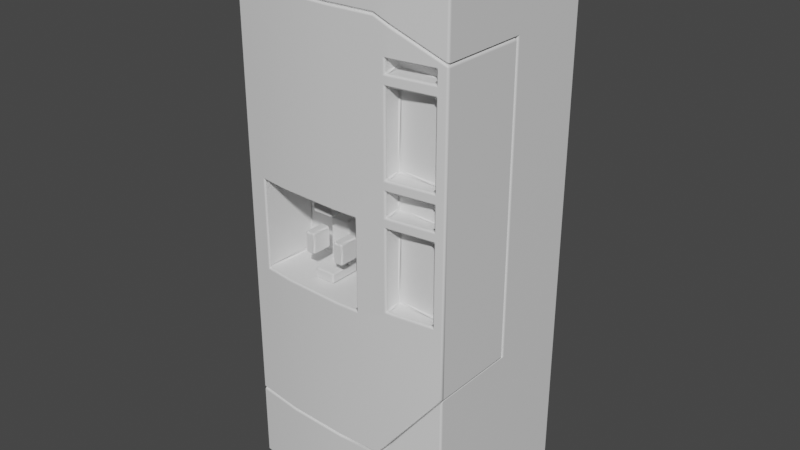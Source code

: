 # Source: DrinkMachine.blend  (saved by Blender 3.6.11; exported with 4.5.12 LTS)
import bpy
from mathutils import Matrix  # noqa: F401  (used for matrix-valued properties, if any)

bpy.ops.wm.read_factory_settings(use_empty=True)
scene = bpy.context.scene
scene.name = 'Scene'

# ---- collections
col_collection = bpy.data.collections.new('Collection'); scene.collection.children.link(col_collection)
col_collection_2 = bpy.data.collections.new('Collection 2'); scene.collection.children.link(col_collection_2)
col_original = bpy.data.collections.new('Original'); scene.collection.children.link(col_original)

# ---- materials (node trees are filled in below, after node groups)
mat_material = bpy.data.materials.new('Material')
mat_material.alpha_threshold = 0.0
mat_material.use_transparent_shadow = False
mat_material.roughness = 0.5
mat_material.line_color = (0.0, 0.0, 0.0, 1.0)
mat_emm = bpy.data.materials.new('Emm')
mat_emm.use_transparent_shadow = False

# ---- material node trees
mat_material.use_nodes = True; mat_material.node_tree.nodes.clear()
_N = mat_material.node_tree.nodes; _L = mat_material.node_tree.links
n0 = _N.new('ShaderNodeOutputMaterial'); n0.name = 'Material Output'; n0.location = (300, 300)
n1 = _N.new('ShaderNodeBsdfPrincipled'); n1.name = 'Principled BSDF'; n1.location = (10, 300)
n1.distribution = 'GGX'
n1.subsurface_method = 'RANDOM_WALK_SKIN'
n1.inputs[3].default_value = 1.45
n1.inputs[27].default_value = (0.0, 0.0, 0.0, 1.0)
n1.inputs[28].default_value = 1.0
_L.new(n1.outputs[0], n0.inputs[0])
n0.is_active_output = True
mat_emm.use_nodes = True; mat_emm.node_tree.nodes.clear()
_N = mat_emm.node_tree.nodes; _L = mat_emm.node_tree.links
n0 = _N.new('ShaderNodeBsdfPrincipled'); n0.name = 'Principled BSDF'; n0.location = (10, 300)
n0.distribution = 'GGX'
n0.subsurface_method = 'RANDOM_WALK_SKIN'
n0.inputs[3].default_value = 1.45
n0.inputs[27].default_value = (0.0, 0.0, 0.0, 1.0)
n0.inputs[28].default_value = 1.0
n1 = _N.new('ShaderNodeOutputMaterial'); n1.name = 'Material Output'; n1.location = (300, 300)
_L.new(n0.outputs[0], n1.inputs[0])
n1.is_active_output = True

# ---- world
world_world = bpy.data.worlds.new('World'); scene.world = world_world
world_world.use_nodes = True; world_world.node_tree.nodes.clear()
_N = world_world.node_tree.nodes; _L = world_world.node_tree.links
n0 = _N.new('ShaderNodeOutputWorld'); n0.name = 'World Output'; n0.location = (300, 300)
n1 = _N.new('ShaderNodeBackground'); n1.name = 'Background'; n1.location = (10, 300)
n1.inputs[0].default_value = (0.05088, 0.05088, 0.05088, 1.0)
_L.new(n1.outputs[0], n0.inputs[0])
n0.is_active_output = True
world_world.color = (0.05088, 0.05088, 0.05088)
world_world.use_sun_shadow = False
world_world.sun_shadow_jitter_overblur = 0.0

# ---- meshes
me_plane_066 = bpy.data.meshes.new('Plane.066')
me_plane_066.from_pydata([(-0.5, 0.8, 0.0), (0.5, 0.8, 0.0), (-0.5, -1.192e-07, 0.0), (-0.5, 0.8, 2.4), (0.2, 0.4, 0.35), (0.2, 0.4, 2.2), (0.5, 0.8, 2.4), (0.5, -2.98e-07, 2.4), (-0.5, -1.192e-07, 2.4), (0.2706, -0.03066, 2.4), (3.874e-07, -0.04142, 2.4), (-0.2706, -0.03066, 2.4), (0.5, -2.98e-07, 0.0), (-0.2706, -0.03066, 0.0), (3.874e-07, -0.04142, 0.0), (0.2706, -0.03066, 0.0), (0.5, 0.4, 2.071), (0.5, 0.4, 0.7357), (0.5, -2.98e-07, 0.7357), (0.5, -2.98e-07, 2.071), (-0.5, 0.4, 2.2), (-0.5, -1.192e-07, 0.35), (-0.5, -1.192e-07, 2.2), (-0.5, 0.4, 0.35), (0.2706, -0.03066, 0.4408), (0.2706, -0.03066, 2.17), (0.2, -0.03347, 2.2), (3.874e-07, -0.04142, 2.2), (3.874e-07, -0.04142, 0.35), (0.2, -0.03347, 0.35), (-0.2706, -0.03066, 2.2), (-0.2706, -0.03066, 0.35), (0.25, 0.05, 2.0), (-0.4, 0.25, 1.0), (0.25, 0.05, 2.05), (0.2, 0.4, 0.35), (-0.4, 0.25, 1.4), (0.2, 0.4, 2.2), (0.45, 0.05, 2.0), (0.45, 0.05, 2.05), (0.25, 0.05, 1.95), (0.1, 0.25, 1.0), (0.45, 0.05, 1.95), (0.1, 0.25, 1.4), (0.25, 0.05, 1.6), (0.45, 0.05, 1.6), (0.25, 0.05, 1.55), (0.1, -0.03744, 1.0), (0.45, 0.05, 1.55), (0.1, -0.03744, 1.4), (3.874e-07, -0.04142, 1.0), (3.874e-07, -0.04142, 1.4), (0.25, 0.05, 1.45), (-0.2706, -0.03066, 1.0), (-0.2706, -0.03066, 1.4), (0.45, 0.05, 1.45), (-0.4, -0.01336, 1.0), (-0.4, -0.01336, 1.4), (0.25, 0.05, 1.4), (0.45, 0.05, 1.4), (0.25, 0.05, 1.05), (0.45, 0.05, 1.05), (0.35, 0.05, 2.025), (0.35, 0.05, 1.775), (0.35, 0.05, 1.5), (0.35, 0.05, 1.225), (0.2706, -0.03066, 1.05), (0.2706, -0.03066, 1.4), (0.2706, -0.03066, 1.45), (0.2706, -0.03066, 1.55), (0.2706, -0.03066, 1.6), (0.2706, -0.03066, 1.95), (0.45, -0.006682, 2.0), (0.45, -0.006682, 2.05), (0.45, -0.006682, 1.95), (0.2706, -0.03066, 2.0), (0.2706, -0.03066, 2.05), (0.45, -0.006682, 1.05), (0.45, -0.006682, 1.6), (0.45, -0.006682, 1.45), (0.45, -0.006682, 1.4), (0.45, -0.006682, 1.55), (0.25, -0.03148, 1.05), (0.25, -0.03148, 1.4), (0.25, -0.03148, 1.45), (0.25, -0.03148, 1.55), (0.25, -0.03148, 1.6), (0.25, -0.03148, 1.95), (0.25, -0.03148, 2.0), (0.25, -0.03148, 2.05), (0.5, 0.4, 2.071), (0.5, 0.4, 0.7357), (0.5, -2.98e-07, 0.7357), (0.5, -2.98e-07, 2.071), (-0.5, 0.4, 2.2), (-0.5, -1.192e-07, 0.35), (-0.5, -1.192e-07, 2.2), (-0.5, 0.4, 0.35), (0.2706, -0.03066, 0.4408), (0.2706, -0.03066, 2.17), (0.2, -0.03347, 2.2), (3.874e-07, -0.04142, 2.2), (3.874e-07, -0.04142, 0.35), (0.2, -0.03347, 0.35), (-0.2706, -0.03066, 2.2), (-0.2706, -0.03066, 0.35), (-0.2, 0.15, 1.05), (-0.1, 0.15, 1.05), (-0.2, 0.15, 1.25), (-0.1, 0.15, 1.25), (-0.2, 0.05, 1.05), (-0.1, 0.05, 1.05), (-0.2, 0.15, 1.1), (-0.2, 0.15, 1.2), (-0.2, 0.05, 1.1), (-0.2, 0.05, 1.2), (-0.1, 0.15, 1.1), (-0.1, 0.15, 1.2), (-0.1, 0.05, 1.1), (-0.1, 0.05, 1.2), (-0.2, 0.25, 1.4), (-0.1, 0.25, 1.4), (-0.2, 0.05, 1.4), (-0.1, 0.05, 1.4), (-0.2, 0.05, 1.3), (-0.1, 0.05, 1.3), (-0.2, 0.2, 1.0), (-0.1, 0.2, 1.0), (-0.2, 0.2, 1.25), (-0.1, 0.2, 1.25), (-0.2, 0.05, 1.0), (-0.1, 0.05, 1.0), (-0.25, 0.15, 1.1), (-0.25, 0.15, 1.2), (-0.25, 0.05, 1.1), (-0.25, 0.05, 1.2), (-0.05, 0.15, 1.1), (-0.05, 0.15, 1.2), (-0.05, 0.05, 1.1), (-0.05, 0.05, 1.2), (-0.2, 0.25, 1.35), (-0.1, 0.25, 1.35), (-0.2, 0.1, 1.35), (-0.1, 0.1, 1.35), (-0.2, 0.1, 1.3), (-0.1, 0.1, 1.3)], [], [(18, 12, 1, 6, 7, 19, 16, 17), (10, 9, 7, 6, 3, 8, 11), (8, 3, 0, 2, 21, 23, 20, 22), (0, 3, 6, 1), (15, 14, 13, 2, 0, 1, 12), (24, 15, 12, 18), (19, 7, 9, 25), (25, 9, 10, 27, 26), (28, 14, 15, 24, 29), (27, 10, 11, 30), (31, 13, 14, 28), (30, 11, 8, 22), (21, 2, 13, 31), (4, 5, 20, 23), (29, 4, 23, 21, 31, 28), (22, 20, 5, 26, 27, 30), (18, 17, 4, 29, 24), (26, 5, 16, 19, 25), (16, 5, 4, 17), (91, 90, 93, 92), (95, 96, 94, 97), (99, 76, 73, 72, 75, 71, 74, 78, 70, 69, 81, 79, 68, 67, 80, 77, 66, 98, 92, 93), (101, 51, 49, 47, 50, 102, 103, 98, 66, 82, 83, 67, 68, 84, 85, 69, 70, 86, 87, 71, 75, 88, 89, 76, 99, 100), (104, 54, 51, 101), (102, 50, 53, 105), (105, 53, 56, 57, 54, 104, 96, 95), (56, 33, 36, 57), (33, 41, 43, 36), (43, 41, 47, 49), (53, 50, 47, 41, 33, 56), (54, 57, 36, 43, 49, 51), (32, 34, 89, 88), (40, 63, 42), (39, 38, 72, 73), (75, 72, 38, 32, 88), (34, 39, 73, 76, 89), (87, 40, 42, 74, 71), (70, 78, 45, 44, 86), (74, 42, 45, 78), (86, 44, 40, 87), (46, 64, 48), (85, 46, 48, 81, 69), (68, 79, 55, 52, 84), (58, 65, 59), (81, 48, 55, 79), (84, 52, 46, 85), (83, 58, 59, 80, 67), (66, 77, 61, 60, 82), (80, 59, 61, 77), (82, 60, 58, 83), (34, 32, 62), (34, 62, 39), (62, 38, 39), (38, 62, 32), (42, 63, 45), (45, 63, 44), (44, 63, 40), (48, 64, 55), (55, 64, 52), (52, 64, 46), (59, 65, 61), (61, 65, 60), (60, 65, 58), (94, 37, 35, 97), (97, 35, 103, 102, 105, 95), (100, 37, 94, 96, 104, 101), (103, 35, 91, 92, 98), (93, 90, 37, 100, 99), (35, 37, 90, 91), (107, 106, 110, 111), (109, 108, 106, 107), (113, 115, 114, 112), (117, 116, 118, 119), (121, 120, 122, 123), (123, 122, 124, 125), (127, 131, 130, 126), (129, 127, 126, 128), (133, 132, 134, 135), (137, 139, 138, 136), (141, 143, 142, 140), (143, 145, 144, 142), (108, 109, 129, 128), (106, 108, 128, 126), (109, 107, 127, 129), (111, 110, 130, 131), (107, 111, 131, 127), (110, 106, 126, 130), (113, 112, 132, 133), (114, 115, 135, 134), (115, 113, 133, 135), (112, 114, 134, 132), (116, 117, 137, 136), (119, 118, 138, 139), (117, 119, 139, 137), (118, 116, 136, 138), (120, 121, 141, 140), (121, 123, 143, 141), (122, 120, 140, 142), (125, 124, 144, 145), (123, 125, 145, 143), (124, 122, 142, 144)])
me_plane_066.polygons.foreach_set('use_smooth', [1, 1, 1, 1, 1, 1, 1, 1, 1, 1, 1, 1, 1, 0, 0, 0, 0, 0, 0, 1, 1, 1, 1, 1, 1, 1, 0, 0, 0, 0, 0, 0, 0, 0, 0, 0, 0, 0, 0, 0, 0, 0, 0, 0, 0, 0, 0, 0, 0, 0, 0, 0, 0, 0, 0, 0, 0, 0, 0, 0, 0, 0, 0, 0, 0, 0, 0, 0, 0, 1, 1, 0, 0, 0, 0, 1, 1, 0, 0, 0, 0, 1, 1, 1, 1, 1, 1, 0, 0, 0, 0, 0, 0, 0, 0, 0, 0, 0, 0, 0, 0])
me_plane_066.polygons.foreach_set('material_index', [0, 0, 0, 0, 0, 0, 0, 0, 0, 0, 0, 0, 0, 0, 0, 0, 0, 0, 0, 0, 0, 0, 0, 0, 0, 0, 0, 0, 0, 0, 0, 0, 1, 0, 0, 0, 0, 0, 0, 0, 1, 0, 0, 1, 0, 0, 0, 0, 0, 0, 1, 1, 1, 1, 1, 1, 1, 1, 1, 1, 1, 1, 1, 0, 0, 0, 0, 0, 0, 0, 0, 0, 0, 0, 0, 0, 0, 0, 0, 0, 0, 0, 0, 0, 0, 0, 0, 0, 0, 0, 0, 0, 0, 0, 0, 0, 0, 0, 0, 0, 0])
_uv = me_plane_066.uv_layers.new(name='UVMap')
_uv.uv.foreach_set('vector', [0.399, 0.1383, 0.399, 0.199, 0.001001, 0.199, 0.001001, 0.001001, 0.399, 0.001001, 0.399, 0.02811, 0.2, 0.02811, 0.2, 0.1383, 0.701, 0.3, 0.7035, 0.2464, 0.7107, 0.201, 0.899, 0.201, 0.899, 0.399, 0.7107, 0.399, 0.7035, 0.3536, 0.599, 0.399, 0.401, 0.399, 0.401, 0.001001, 0.599, 0.001001, 0.599, 0.05904, 0.5, 0.05904, 0.5, 0.3658, 0.599, 0.3658, 0.001001, 0.799, 0.399, 0.799, 0.399, 0.601, 0.001001, 0.601, 0.7035, 0.1536, 0.701, 0.1, 0.7035, 0.04642, 0.7107, 0.001001, 0.899, 0.001001, 0.899, 0.199, 0.7107, 0.199, 0.499, 0.899, 0.499, 0.701, 0.401, 0.701, 0.401, 0.899, 0.999, 0.951, 0.951, 0.951, 0.951, 0.999, 0.999, 0.999, 0.901, 0.951, 0.949, 0.951, 0.949, 0.999, 0.9073, 0.999, 0.9073, 0.9635, 0.199, 0.9609, 0.199, 0.999, 0.101, 0.999, 0.101, 0.951, 0.1266, 0.9609, 0.999, 0.901, 0.951, 0.901, 0.951, 0.949, 0.999, 0.949, 0.999, 0.299, 0.999, 0.201, 0.951, 0.201, 0.951, 0.299, 0.949, 0.901, 0.901, 0.901, 0.901, 0.949, 0.949, 0.949, 0.201, 0.999, 0.299, 0.999, 0.299, 0.951, 0.201, 0.951, 0.399, 0.599, 0.399, 0.201, 0.201, 0.201, 0.201, 0.599, 0.199, 0.8028, 0.199, 0.899, 0.001001, 0.899, 0.001001, 0.8102, 0.06589, 0.8034, 0.1424, 0.801, 0.8602, 0.401, 0.949, 0.401, 0.949, 0.599, 0.8528, 0.599, 0.851, 0.5424, 0.8534, 0.4659, 0.301, 0.8914, 0.301, 0.801, 0.399, 0.801, 0.399, 0.899, 0.3759, 0.8984, 0.201, 0.801, 0.299, 0.801, 0.299, 0.899, 0.2086, 0.899, 0.2016, 0.8241, 0.799, 0.599, 0.799, 0.501, 0.401, 0.501, 0.401, 0.599, 0.699, 0.399, 0.699, 0.001001, 0.601, 0.001001, 0.601, 0.399, 0.401, 0.499, 0.799, 0.499, 0.799, 0.401, 0.401, 0.401, 0.901, 0.399, 0.901, 0.3714, 0.9385, 0.3714, 0.9385, 0.3599, 0.901, 0.3599, 0.901, 0.3484, 0.9385, 0.3484, 0.9385, 0.2678, 0.901, 0.2678, 0.901, 0.2563, 0.9385, 0.2563, 0.9385, 0.2333, 0.901, 0.2333, 0.901, 0.2218, 0.9385, 0.2218, 0.9385, 0.1412, 0.901, 0.1412, 0.901, 0.001001, 0.949, 0.0689, 0.949, 0.3764, 0.399, 0.901, 0.399, 0.9218, 0.2519, 0.9218, 0.2519, 0.9321, 0.399, 0.9321, 0.399, 0.949, 0.1048, 0.949, 0.001001, 0.9466, 0.001001, 0.9308, 0.0313, 0.9308, 0.0313, 0.9218, 0.001001, 0.9218, 0.001001, 0.9205, 0.0313, 0.9205, 0.0313, 0.9179, 0.001001, 0.9179, 0.001001, 0.9166, 0.0313, 0.9166, 0.0313, 0.9075, 0.001002, 0.9075, 0.001002, 0.9062, 0.0313, 0.9062, 0.0313, 0.9049, 0.001002, 0.9049, 0.001002, 0.9018, 0.1048, 0.901, 0.999, 0.199, 0.999, 0.001001, 0.951, 0.001001, 0.951, 0.199, 0.601, 0.849, 0.799, 0.849, 0.799, 0.801, 0.601, 0.801, 0.801, 0.799, 0.801, 0.6592, 0.8281, 0.6592, 0.8281, 0.5731, 0.801, 0.5731, 0.801, 0.401, 0.849, 0.401, 0.849, 0.799, 0.099, 0.999, 0.099, 0.951, 0.001001, 0.951, 0.001001, 0.999, 0.949, 0.601, 0.851, 0.601, 0.851, 0.699, 0.949, 0.699, 0.999, 0.399, 0.999, 0.301, 0.951, 0.301, 0.951, 0.399, 0.8764, 0.7046, 0.9294, 0.701, 0.949, 0.7023, 0.949, 0.799, 0.851, 0.799, 0.851, 0.7104, 0.7736, 0.8546, 0.799, 0.8604, 0.799, 0.949, 0.701, 0.949, 0.701, 0.8523, 0.7206, 0.851, 0.974, 0.701, 0.951, 0.701, 0.951, 0.724, 0.974, 0.724, 0.902, 0.899, 0.949, 0.852, 0.949, 0.899, 0.974, 0.651, 0.951, 0.651, 0.951, 0.674, 0.974, 0.674, 0.6441, 0.9988, 0.601, 0.992, 0.601, 0.976, 0.649, 0.976, 0.649, 0.999, 0.849, 0.849, 0.826, 0.849, 0.826, 0.8156, 0.8466, 0.8015, 0.849, 0.801, 0.824, 0.801, 0.824, 0.849, 0.801, 0.849, 0.801, 0.8156, 0.8216, 0.8015, 0.8966, 0.8485, 0.876, 0.8344, 0.876, 0.801, 0.899, 0.801, 0.899, 0.849, 0.974, 0.401, 0.951, 0.401, 0.951, 0.499, 0.974, 0.499, 0.699, 0.974, 0.699, 0.951, 0.601, 0.951, 0.601, 0.974, 0.952, 0.549, 0.974, 0.549, 0.974, 0.527, 0.874, 0.801, 0.874, 0.849, 0.851, 0.849, 0.851, 0.8156, 0.8716, 0.8015, 0.8466, 0.8985, 0.826, 0.8844, 0.826, 0.851, 0.849, 0.851, 0.849, 0.899, 0.902, 0.849, 0.949, 0.802, 0.949, 0.849, 0.974, 0.676, 0.951, 0.676, 0.951, 0.699, 0.974, 0.699, 0.649, 0.876, 0.626, 0.876, 0.626, 0.899, 0.649, 0.899, 0.801, 0.851, 0.824, 0.851, 0.824, 0.899, 0.808, 0.899, 0.8012, 0.8559, 0.8966, 0.8985, 0.876, 0.8844, 0.876, 0.851, 0.899, 0.851, 0.899, 0.899, 0.974, 0.551, 0.951, 0.551, 0.951, 0.649, 0.974, 0.649, 0.799, 0.974, 0.799, 0.951, 0.701, 0.951, 0.701, 0.974, 0.952, 0.524, 0.974, 0.524, 0.974, 0.502, 0.977, 0.524, 0.999, 0.524, 0.999, 0.502, 0.951, 0.523, 0.951, 0.501, 0.973, 0.501, 0.998, 0.501, 0.976, 0.501, 0.976, 0.523, 0.952, 0.899, 0.999, 0.899, 0.999, 0.852, 0.948, 0.801, 0.901, 0.848, 0.901, 0.801, 0.952, 0.849, 0.999, 0.849, 0.999, 0.802, 0.999, 0.549, 0.999, 0.527, 0.977, 0.549, 0.973, 0.526, 0.951, 0.526, 0.951, 0.548, 0.976, 0.526, 0.976, 0.548, 0.998, 0.526, 0.998, 0.801, 0.951, 0.801, 0.951, 0.848, 0.948, 0.851, 0.901, 0.898, 0.901, 0.851, 0.998, 0.851, 0.951, 0.851, 0.951, 0.898, 0.199, 0.201, 0.001001, 0.201, 0.001001, 0.599, 0.199, 0.599, 0.799, 0.701, 0.799, 0.799, 0.6046, 0.799, 0.601, 0.771, 0.6058, 0.7331, 0.6196, 0.701, 0.599, 0.7046, 0.599, 0.899, 0.501, 0.899, 0.501, 0.7196, 0.5331, 0.7058, 0.571, 0.701, 0.899, 0.901, 0.899, 0.999, 0.801, 0.999, 0.801, 0.9086, 0.8759, 0.9016, 0.501, 0.9914, 0.501, 0.901, 0.599, 0.901, 0.599, 0.999, 0.5759, 0.9984, 0.401, 0.699, 0.799, 0.699, 0.799, 0.601, 0.401, 0.601, 0.624, 0.876, 0.601, 0.876, 0.601, 0.899, 0.624, 0.899, 0.874, 0.851, 0.851, 0.851, 0.851, 0.899, 0.874, 0.899, 0.649, 0.851, 0.626, 0.851, 0.626, 0.874, 0.649, 0.874, 0.624, 0.851, 0.601, 0.851, 0.601, 0.874, 0.624, 0.874, 0.449, 0.901, 0.426, 0.901, 0.426, 0.949, 0.449, 0.949, 0.699, 0.876, 0.676, 0.876, 0.676, 0.899, 0.699, 0.899, 0.424, 0.949, 0.424, 0.901, 0.401, 0.901, 0.401, 0.949, 0.499, 0.949, 0.499, 0.901, 0.476, 0.901, 0.476, 0.949, 0.674, 0.876, 0.651, 0.876, 0.651, 0.899, 0.674, 0.899, 0.699, 0.851, 0.676, 0.851, 0.676, 0.874, 0.699, 0.874, 0.474, 0.949, 0.474, 0.901, 0.451, 0.901, 0.451, 0.949, 0.674, 0.851, 0.651, 0.851, 0.651, 0.874, 0.674, 0.874, 0.649, 0.926, 0.626, 0.926, 0.626, 0.949, 0.649, 0.949, 0.449, 0.999, 0.449, 0.951, 0.426, 0.951, 0.426, 0.999, 0.424, 0.999, 0.424, 0.951, 0.401, 0.951, 0.401, 0.999, 0.624, 0.926, 0.601, 0.926, 0.601, 0.949, 0.624, 0.949, 0.649, 0.901, 0.626, 0.901, 0.626, 0.924, 0.649, 0.924, 0.624, 0.901, 0.601, 0.901, 0.601, 0.924, 0.624, 0.924, 0.699, 0.926, 0.676, 0.926, 0.676, 0.949, 0.699, 0.949, 0.674, 0.926, 0.651, 0.926, 0.651, 0.949, 0.674, 0.949, 0.699, 0.901, 0.676, 0.901, 0.676, 0.924, 0.699, 0.924, 0.674, 0.901, 0.651, 0.901, 0.651, 0.924, 0.674, 0.924, 0.349, 0.976, 0.326, 0.976, 0.326, 0.999, 0.349, 0.999, 0.324, 0.976, 0.301, 0.976, 0.301, 0.999, 0.324, 0.999, 0.349, 0.951, 0.326, 0.951, 0.326, 0.974, 0.349, 0.974, 0.324, 0.951, 0.301, 0.951, 0.301, 0.974, 0.324, 0.974, 0.399, 0.976, 0.376, 0.976, 0.376, 0.999, 0.399, 0.999, 0.499, 0.999, 0.499, 0.951, 0.476, 0.951, 0.476, 0.999, 0.474, 0.999, 0.474, 0.951, 0.451, 0.951, 0.451, 0.999, 0.374, 0.976, 0.351, 0.976, 0.351, 0.999, 0.374, 0.999, 0.399, 0.951, 0.376, 0.951, 0.376, 0.974, 0.399, 0.974, 0.374, 0.951, 0.351, 0.951, 0.351, 0.974, 0.374, 0.974])
_uv.active_render = True
_uv = me_plane_066.uv_layers.new(name='UVMap.001')
_uv.uv.foreach_set('vector', [0.399, 0.1383, 0.399, 0.199, 0.001001, 0.199, 0.001001, 0.001001, 0.399, 0.001001, 0.399, 0.02811, 0.2, 0.02811, 0.2, 0.1383, 0.701, 0.3, 0.7035, 0.2464, 0.7107, 0.201, 0.899, 0.201, 0.899, 0.399, 0.7107, 0.399, 0.7035, 0.3536, 0.599, 0.399, 0.401, 0.399, 0.401, 0.001001, 0.599, 0.001001, 0.599, 0.05904, 0.5, 0.05904, 0.5, 0.3658, 0.599, 0.3658, 0.001001, 0.799, 0.399, 0.799, 0.399, 0.601, 0.001001, 0.601, 0.7035, 0.1536, 0.701, 0.1, 0.7035, 0.04642, 0.7107, 0.001001, 0.899, 0.001001, 0.899, 0.199, 0.7107, 0.199, 0.499, 0.899, 0.499, 0.701, 0.401, 0.701, 0.401, 0.899, 0.999, 0.951, 0.951, 0.951, 0.951, 0.999, 0.999, 0.999, 0.901, 0.951, 0.949, 0.951, 0.949, 0.999, 0.9073, 0.999, 0.9073, 0.9635, 0.199, 0.9609, 0.199, 0.999, 0.101, 0.999, 0.101, 0.951, 0.1266, 0.9609, 0.999, 0.901, 0.951, 0.901, 0.951, 0.949, 0.999, 0.949, 0.999, 0.299, 0.999, 0.201, 0.951, 0.201, 0.951, 0.299, 0.949, 0.901, 0.901, 0.901, 0.901, 0.949, 0.949, 0.949, 0.201, 0.999, 0.299, 0.999, 0.299, 0.951, 0.201, 0.951, 0.399, 0.599, 0.399, 0.201, 0.201, 0.201, 0.201, 0.599, 0.199, 0.8028, 0.199, 0.899, 0.001001, 0.899, 0.001001, 0.8102, 0.06589, 0.8034, 0.1424, 0.801, 0.8602, 0.401, 0.949, 0.401, 0.949, 0.599, 0.8528, 0.599, 0.851, 0.5424, 0.8534, 0.4659, 0.301, 0.8914, 0.301, 0.801, 0.399, 0.801, 0.399, 0.899, 0.3759, 0.8984, 0.201, 0.801, 0.299, 0.801, 0.299, 0.899, 0.2086, 0.899, 0.2016, 0.8241, 0.799, 0.599, 0.799, 0.501, 0.401, 0.501, 0.401, 0.599, 0.699, 0.399, 0.699, 0.001001, 0.601, 0.001001, 0.601, 0.399, 0.401, 0.499, 0.799, 0.499, 0.799, 0.401, 0.401, 0.401, 0.901, 0.399, 0.901, 0.3714, 0.9385, 0.3714, 0.9385, 0.3599, 0.901, 0.3599, 0.901, 0.3484, 0.9385, 0.3484, 0.9385, 0.2678, 0.901, 0.2678, 0.901, 0.2563, 0.9385, 0.2563, 0.9385, 0.2333, 0.901, 0.2333, 0.901, 0.2218, 0.9385, 0.2218, 0.9385, 0.1412, 0.901, 0.1412, 0.901, 0.001001, 0.949, 0.0689, 0.949, 0.3764, 0.399, 0.901, 0.399, 0.9218, 0.2519, 0.9218, 0.2519, 0.9321, 0.399, 0.9321, 0.399, 0.949, 0.1048, 0.949, 0.001001, 0.9466, 0.001001, 0.9308, 0.0313, 0.9308, 0.0313, 0.9218, 0.001001, 0.9218, 0.001001, 0.9205, 0.0313, 0.9205, 0.0313, 0.9179, 0.001001, 0.9179, 0.001001, 0.9166, 0.0313, 0.9166, 0.0313, 0.9075, 0.001002, 0.9075, 0.001002, 0.9062, 0.0313, 0.9062, 0.0313, 0.9049, 0.001002, 0.9049, 0.001002, 0.9018, 0.1048, 0.901, 0.999, 0.199, 0.999, 0.001001, 0.951, 0.001001, 0.951, 0.199, 0.601, 0.849, 0.799, 0.849, 0.799, 0.801, 0.601, 0.801, 0.801, 0.799, 0.801, 0.6592, 0.8281, 0.6592, 0.8281, 0.5731, 0.801, 0.5731, 0.801, 0.401, 0.849, 0.401, 0.849, 0.799, 0.099, 0.999, 0.099, 0.951, 0.001001, 0.951, 0.001001, 0.999, 0.949, 0.601, 0.851, 0.601, 0.851, 0.699, 0.949, 0.699, 0.999, 0.399, 0.999, 0.301, 0.951, 0.301, 0.951, 0.399, 0.8764, 0.7046, 0.9294, 0.701, 0.949, 0.7023, 0.949, 0.799, 0.851, 0.799, 0.851, 0.7104, 0.7736, 0.8546, 0.799, 0.8604, 0.799, 0.949, 0.701, 0.949, 0.701, 0.8523, 0.7206, 0.851, 0.974, 0.701, 0.951, 0.701, 0.951, 0.724, 0.974, 0.724, 0.902, 0.899, 0.949, 0.852, 0.949, 0.899, 0.974, 0.651, 0.951, 0.651, 0.951, 0.674, 0.974, 0.674, 0.6441, 0.9988, 0.601, 0.992, 0.601, 0.976, 0.649, 0.976, 0.649, 0.999, 0.849, 0.849, 0.826, 0.849, 0.826, 0.8156, 0.8466, 0.8015, 0.849, 0.801, 0.824, 0.801, 0.824, 0.849, 0.801, 0.849, 0.801, 0.8156, 0.8216, 0.8015, 0.8966, 0.8485, 0.876, 0.8344, 0.876, 0.801, 0.899, 0.801, 0.899, 0.849, 0.974, 0.401, 0.951, 0.401, 0.951, 0.499, 0.974, 0.499, 0.699, 0.974, 0.699, 0.951, 0.601, 0.951, 0.601, 0.974, 0.952, 0.549, 0.974, 0.549, 0.974, 0.527, 0.874, 0.801, 0.874, 0.849, 0.851, 0.849, 0.851, 0.8156, 0.8716, 0.8015, 0.8466, 0.8985, 0.826, 0.8844, 0.826, 0.851, 0.849, 0.851, 0.849, 0.899, 0.902, 0.849, 0.949, 0.802, 0.949, 0.849, 0.974, 0.676, 0.951, 0.676, 0.951, 0.699, 0.974, 0.699, 0.649, 0.876, 0.626, 0.876, 0.626, 0.899, 0.649, 0.899, 0.801, 0.851, 0.824, 0.851, 0.824, 0.899, 0.808, 0.899, 0.8012, 0.8559, 0.8966, 0.8985, 0.876, 0.8844, 0.876, 0.851, 0.899, 0.851, 0.899, 0.899, 0.974, 0.551, 0.951, 0.551, 0.951, 0.649, 0.974, 0.649, 0.799, 0.974, 0.799, 0.951, 0.701, 0.951, 0.701, 0.974, 0.952, 0.524, 0.974, 0.524, 0.974, 0.502, 0.977, 0.524, 0.999, 0.524, 0.999, 0.502, 0.951, 0.523, 0.951, 0.501, 0.973, 0.501, 0.998, 0.501, 0.976, 0.501, 0.976, 0.523, 0.952, 0.899, 0.999, 0.899, 0.999, 0.852, 0.948, 0.801, 0.901, 0.848, 0.901, 0.801, 0.952, 0.849, 0.999, 0.849, 0.999, 0.802, 0.999, 0.549, 0.999, 0.527, 0.977, 0.549, 0.973, 0.526, 0.951, 0.526, 0.951, 0.548, 0.976, 0.526, 0.976, 0.548, 0.998, 0.526, 0.998, 0.801, 0.951, 0.801, 0.951, 0.848, 0.948, 0.851, 0.901, 0.898, 0.901, 0.851, 0.998, 0.851, 0.951, 0.851, 0.951, 0.898, 0.199, 0.201, 0.001001, 0.201, 0.001001, 0.599, 0.199, 0.599, 0.799, 0.701, 0.799, 0.799, 0.6046, 0.799, 0.601, 0.771, 0.6058, 0.7331, 0.6196, 0.701, 0.599, 0.7046, 0.599, 0.899, 0.501, 0.899, 0.501, 0.7196, 0.5331, 0.7058, 0.571, 0.701, 0.899, 0.901, 0.899, 0.999, 0.801, 0.999, 0.801, 0.9086, 0.8759, 0.9016, 0.501, 0.9914, 0.501, 0.901, 0.599, 0.901, 0.599, 0.999, 0.5759, 0.9984, 0.401, 0.699, 0.799, 0.699, 0.799, 0.601, 0.401, 0.601, 0.624, 0.876, 0.601, 0.876, 0.601, 0.899, 0.624, 0.899, 0.874, 0.851, 0.851, 0.851, 0.851, 0.899, 0.874, 0.899, 0.649, 0.851, 0.626, 0.851, 0.626, 0.874, 0.649, 0.874, 0.624, 0.851, 0.601, 0.851, 0.601, 0.874, 0.624, 0.874, 0.449, 0.901, 0.426, 0.901, 0.426, 0.949, 0.449, 0.949, 0.699, 0.876, 0.676, 0.876, 0.676, 0.899, 0.699, 0.899, 0.424, 0.949, 0.424, 0.901, 0.401, 0.901, 0.401, 0.949, 0.499, 0.949, 0.499, 0.901, 0.476, 0.901, 0.476, 0.949, 0.674, 0.876, 0.651, 0.876, 0.651, 0.899, 0.674, 0.899, 0.699, 0.851, 0.676, 0.851, 0.676, 0.874, 0.699, 0.874, 0.474, 0.949, 0.474, 0.901, 0.451, 0.901, 0.451, 0.949, 0.674, 0.851, 0.651, 0.851, 0.651, 0.874, 0.674, 0.874, 0.649, 0.926, 0.626, 0.926, 0.626, 0.949, 0.649, 0.949, 0.449, 0.999, 0.449, 0.951, 0.426, 0.951, 0.426, 0.999, 0.424, 0.999, 0.424, 0.951, 0.401, 0.951, 0.401, 0.999, 0.624, 0.926, 0.601, 0.926, 0.601, 0.949, 0.624, 0.949, 0.649, 0.901, 0.626, 0.901, 0.626, 0.924, 0.649, 0.924, 0.624, 0.901, 0.601, 0.901, 0.601, 0.924, 0.624, 0.924, 0.699, 0.926, 0.676, 0.926, 0.676, 0.949, 0.699, 0.949, 0.674, 0.926, 0.651, 0.926, 0.651, 0.949, 0.674, 0.949, 0.699, 0.901, 0.676, 0.901, 0.676, 0.924, 0.699, 0.924, 0.674, 0.901, 0.651, 0.901, 0.651, 0.924, 0.674, 0.924, 0.349, 0.976, 0.326, 0.976, 0.326, 0.999, 0.349, 0.999, 0.324, 0.976, 0.301, 0.976, 0.301, 0.999, 0.324, 0.999, 0.349, 0.951, 0.326, 0.951, 0.326, 0.974, 0.349, 0.974, 0.324, 0.951, 0.301, 0.951, 0.301, 0.974, 0.324, 0.974, 0.399, 0.976, 0.376, 0.976, 0.376, 0.999, 0.399, 0.999, 0.499, 0.999, 0.499, 0.951, 0.476, 0.951, 0.476, 0.999, 0.474, 0.999, 0.474, 0.951, 0.451, 0.951, 0.451, 0.999, 0.374, 0.976, 0.351, 0.976, 0.351, 0.999, 0.374, 0.999, 0.399, 0.951, 0.376, 0.951, 0.376, 0.974, 0.399, 0.974, 0.374, 0.951, 0.351, 0.951, 0.351, 0.974, 0.374, 0.974])
_ca = me_plane_066.color_attributes.new('Attribute', 'BYTE_COLOR', 'CORNER')
_ca.data.foreach_set('color', [0.05781, 0.05951, 0.1022, 1.0, 0.05781, 0.05951, 0.1022, 1.0, 0.05781, 0.05951, 0.1022, 1.0, 0.05781, 0.05951, 0.1022, 1.0, 0.05781, 0.05951, 0.1022, 1.0, 0.05781, 0.05951, 0.1022, 1.0, 0.05781, 0.05951, 0.1022, 1.0, 0.05781, 0.05951, 0.1022, 1.0, 0.05781, 0.05951, 0.1022, 1.0, 0.05781, 0.05951, 0.1022, 1.0, 0.05781, 0.05951, 0.1022, 1.0, 0.05781, 0.05951, 0.1022, 1.0, 0.05781, 0.05951, 0.1022, 1.0, 0.05781, 0.05951, 0.1022, 1.0, 0.05781, 0.05951, 0.1022, 1.0, 0.05781, 0.05951, 0.1022, 1.0, 0.05781, 0.05951, 0.1022, 1.0, 0.05781, 0.05951, 0.1022, 1.0, 0.05781, 0.05951, 0.1022, 1.0, 0.05781, 0.05951, 0.1022, 1.0, 0.05781, 0.05951, 0.1022, 1.0, 0.05781, 0.05951, 0.1022, 1.0, 0.05781, 0.05951, 0.1022, 1.0, 0.05781, 0.05951, 0.1022, 1.0, 0.05781, 0.05951, 0.1022, 1.0, 0.05781, 0.05951, 0.1022, 1.0, 0.05781, 0.05951, 0.1022, 1.0, 0.05781, 0.05951, 0.1022, 1.0, 0.05781, 0.05951, 0.1022, 1.0, 0.05781, 0.05951, 0.1022, 1.0, 0.05781, 0.05951, 0.1022, 1.0, 0.05781, 0.05951, 0.1022, 1.0, 0.05781, 0.05951, 0.1022, 1.0, 0.05781, 0.05951, 0.1022, 1.0, 0.05781, 0.05951, 0.1022, 1.0, 0.05781, 0.05951, 0.1022, 1.0, 0.05781, 0.05951, 0.1022, 1.0, 0.05781, 0.05951, 0.1022, 1.0, 0.05781, 0.05951, 0.1022, 1.0, 0.05781, 0.05951, 0.1022, 1.0, 0.05781, 0.05951, 0.1022, 1.0, 0.05781, 0.05951, 0.1022, 1.0, 0.05781, 0.05951, 0.1022, 1.0, 0.05781, 0.05951, 0.1022, 1.0, 0.05781, 0.05951, 0.1022, 1.0, 0.05781, 0.05951, 0.1022, 1.0, 0.05781, 0.05951, 0.1022, 1.0, 0.05781, 0.05951, 0.1022, 1.0, 0.05781, 0.05951, 0.1022, 1.0, 0.05781, 0.05951, 0.1022, 1.0, 0.05781, 0.05951, 0.1022, 1.0, 0.05781, 0.05951, 0.1022, 1.0, 0.05781, 0.05951, 0.1022, 1.0, 0.05781, 0.05951, 0.1022, 1.0, 0.05781, 0.05951, 0.1022, 1.0, 0.05781, 0.05951, 0.1022, 1.0, 0.05781, 0.05951, 0.1022, 1.0, 0.05781, 0.05951, 0.1022, 1.0, 0.05781, 0.05951, 0.1022, 1.0, 0.05781, 0.05951, 0.1022, 1.0, 0.05781, 0.05951, 0.1022, 1.0, 0.05781, 0.05951, 0.1022, 1.0, 0.05781, 0.05951, 0.1022, 1.0, 0.05781, 0.05951, 0.1022, 1.0, 0.05781, 0.05951, 0.1022, 1.0, 0.05781, 0.05951, 0.1022, 1.0, 0.05781, 0.05951, 0.1022, 1.0, 0.05781, 0.05951, 0.1022, 1.0, 0.02315, 0.02217, 0.02732, 1.0, 0.02315, 0.02217, 0.02732, 1.0, 0.02315, 0.02217, 0.02732, 1.0, 0.02315, 0.02217, 0.02732, 1.0, 0.02315, 0.02217, 0.02732, 1.0, 0.02315, 0.02217, 0.02732, 1.0, 0.02315, 0.02217, 0.02732, 1.0, 0.02315, 0.02217, 0.02732, 1.0, 0.02315, 0.02217, 0.02732, 1.0, 0.02315, 0.02217, 0.02732, 1.0, 0.02315, 0.02217, 0.02732, 1.0, 0.02315, 0.02217, 0.02732, 1.0, 0.02315, 0.02217, 0.02732, 1.0, 0.02315, 0.02217, 0.02732, 1.0, 0.02315, 0.02217, 0.02732, 1.0, 0.02315, 0.02217, 0.02732, 1.0, 0.02315, 0.02217, 0.02732, 1.0, 0.02315, 0.02217, 0.02732, 1.0, 0.02315, 0.02217, 0.02732, 1.0, 0.02315, 0.02217, 0.02732, 1.0, 0.02315, 0.02217, 0.02732, 1.0, 0.02315, 0.02217, 0.02732, 1.0, 0.02315, 0.02217, 0.02732, 1.0, 0.02315, 0.02217, 0.02732, 1.0, 0.02315, 0.02217, 0.02732, 1.0, 0.02315, 0.02217, 0.02732, 1.0, 0.02315, 0.02217, 0.02732, 1.0, 0.02315, 0.02217, 0.02732, 1.0, 0.02315, 0.02217, 0.02732, 1.0, 0.02315, 0.02217, 0.02732, 1.0, 0.02315, 0.02217, 0.02732, 1.0, 0.02315, 0.02217, 0.02732, 1.0, 0.02315, 0.02217, 0.02732, 1.0, 0.02315, 0.02217, 0.02732, 1.0, 0.02315, 0.02217, 0.02732, 1.0, 0.02315, 0.02217, 0.02732, 1.0, 0.02315, 0.02217, 0.02732, 1.0, 0.02315, 0.02217, 0.02732, 1.0, 0.02315, 0.02217, 0.02732, 1.0, 0.02315, 0.02217, 0.02732, 1.0, 0.02315, 0.02217, 0.02732, 1.0, 0.02315, 0.02217, 0.02732, 1.0, 0.02315, 0.02217, 0.02732, 1.0, 0.02315, 0.02217, 0.02732, 1.0, 0.02315, 0.02217, 0.02732, 1.0, 0.02315, 0.02217, 0.02732, 1.0, 0.02315, 0.02217, 0.02732, 1.0, 0.02315, 0.02217, 0.02732, 1.0, 0.02315, 0.02217, 0.02732, 1.0, 0.02315, 0.02217, 0.02732, 1.0, 0.02315, 0.02217, 0.02732, 1.0, 0.02315, 0.02217, 0.02732, 1.0, 0.02315, 0.02217, 0.02732, 1.0, 0.02315, 0.02217, 0.02732, 1.0, 0.02315, 0.02217, 0.02732, 1.0, 0.02315, 0.02217, 0.02732, 1.0, 0.02315, 0.02217, 0.02732, 1.0, 0.02315, 0.02217, 0.02732, 1.0, 0.02315, 0.02217, 0.02732, 1.0, 0.02315, 0.02217, 0.02732, 1.0, 0.02315, 0.02217, 0.02732, 1.0, 0.02315, 0.02217, 0.02732, 1.0, 0.02315, 0.02217, 0.02732, 1.0, 0.02315, 0.02217, 0.02732, 1.0, 0.02315, 0.02217, 0.02732, 1.0, 0.02315, 0.02217, 0.02732, 1.0, 0.02315, 0.02217, 0.02732, 1.0, 0.02315, 0.02217, 0.02732, 1.0, 0.02315, 0.02217, 0.02732, 1.0, 0.02315, 0.02217, 0.02732, 1.0, 0.02315, 0.02217, 0.02732, 1.0, 0.02315, 0.02217, 0.02732, 1.0, 0.02315, 0.02217, 0.02732, 1.0, 0.02315, 0.02217, 0.02732, 1.0, 0.02315, 0.02217, 0.02732, 1.0, 0.02315, 0.02217, 0.02732, 1.0, 0.02315, 0.02217, 0.02732, 1.0, 0.02315, 0.02217, 0.02732, 1.0, 0.02315, 0.02217, 0.02732, 1.0, 0.02315, 0.02217, 0.02732, 1.0, 0.02315, 0.02217, 0.02732, 1.0, 0.02315, 0.02217, 0.02732, 1.0, 0.02315, 0.02217, 0.02732, 1.0, 0.02315, 0.02217, 0.02732, 1.0, 0.02315, 0.02217, 0.02732, 1.0, 0.02315, 0.02217, 0.02732, 1.0, 0.02315, 0.02217, 0.02732, 1.0, 0.02315, 0.02217, 0.02732, 1.0, 0.02315, 0.02217, 0.02732, 1.0, 0.02315, 0.02217, 0.02732, 1.0, 0.02315, 0.02217, 0.02732, 1.0, 0.02315, 0.02217, 0.02732, 1.0, 0.02315, 0.02217, 0.02732, 1.0, 0.02315, 0.02217, 0.02732, 1.0, 0.02315, 0.02217, 0.02732, 1.0, 0.02315, 0.02217, 0.02732, 1.0, 0.02315, 0.02217, 0.02732, 1.0, 0.02315, 0.02217, 0.02732, 1.0, 0.02315, 0.02217, 0.02732, 1.0, 0.02315, 0.02217, 0.02732, 1.0, 1.0, 1.0, 1.0, 1.0, 1.0, 1.0, 1.0, 1.0, 1.0, 1.0, 1.0, 1.0, 1.0, 1.0, 1.0, 1.0, 1.0, 1.0, 1.0, 1.0, 1.0, 1.0, 1.0, 1.0, 1.0, 1.0, 1.0, 1.0, 1.0, 1.0, 1.0, 1.0, 1.0, 1.0, 1.0, 1.0, 1.0, 1.0, 1.0, 1.0, 1.0, 1.0, 1.0, 1.0, 1.0, 1.0, 1.0, 1.0, 1.0, 1.0, 1.0, 1.0, 1.0, 1.0, 1.0, 1.0, 1.0, 1.0, 1.0, 1.0, 1.0, 1.0, 1.0, 1.0, 1.0, 1.0, 1.0, 1.0, 1.0, 1.0, 1.0, 1.0, 1.0, 1.0, 1.0, 1.0, 1.0, 1.0, 1.0, 1.0, 1.0, 1.0, 1.0, 1.0, 1.0, 1.0, 1.0, 1.0, 1.0, 1.0, 1.0, 1.0, 1.0, 1.0, 1.0, 1.0, 0.02315, 0.02217, 0.02732, 1.0, 0.02315, 0.02217, 0.02732, 1.0, 0.02315, 0.02217, 0.02732, 1.0, 0.02315, 0.02217, 0.02732, 1.0, 0.02029, 0.06848, 0.1022, 1.0, 0.04231, 0.1812, 0.2623, 1.0, 0.02029, 0.06848, 0.1022, 1.0, 0.02315, 0.02217, 0.02732, 1.0, 0.02315, 0.02217, 0.02732, 1.0, 0.02315, 0.02217, 0.02732, 1.0, 0.02315, 0.02217, 0.02732, 1.0, 0.02315, 0.02217, 0.02732, 1.0, 0.02315, 0.02217, 0.02732, 1.0, 0.02315, 0.02217, 0.02732, 1.0, 0.02315, 0.02217, 0.02732, 1.0, 0.02315, 0.02217, 0.02732, 1.0, 0.02315, 0.02217, 0.02732, 1.0, 0.02315, 0.02217, 0.02732, 1.0, 0.02315, 0.02217, 0.02732, 1.0, 0.02315, 0.02217, 0.02732, 1.0, 0.02315, 0.02217, 0.02732, 1.0, 0.02315, 0.02217, 0.02732, 1.0, 0.02315, 0.02217, 0.02732, 1.0, 0.02315, 0.02217, 0.02732, 1.0, 0.02315, 0.02217, 0.02732, 1.0, 0.02315, 0.02217, 0.02732, 1.0, 0.02315, 0.02217, 0.02732, 1.0, 0.02315, 0.02217, 0.02732, 1.0, 0.02315, 0.02217, 0.02732, 1.0, 0.02315, 0.02217, 0.02732, 1.0, 0.02315, 0.02217, 0.02732, 1.0, 0.02315, 0.02217, 0.02732, 1.0, 0.02315, 0.02217, 0.02732, 1.0, 0.02315, 0.02217, 0.02732, 1.0, 0.02315, 0.02217, 0.02732, 1.0, 0.02315, 0.02217, 0.02732, 1.0, 0.02315, 0.02217, 0.02732, 1.0, 0.02315, 0.02217, 0.02732, 1.0, 0.02315, 0.02217, 0.02732, 1.0, 0.02029, 0.06848, 0.1022, 1.0, 0.04231, 0.1812, 0.2623, 1.0, 0.02029, 0.06848, 0.1022, 1.0, 0.02315, 0.02217, 0.02732, 1.0, 0.02315, 0.02217, 0.02732, 1.0, 0.02315, 0.02217, 0.02732, 1.0, 0.02315, 0.02217, 0.02732, 1.0, 0.02315, 0.02217, 0.02732, 1.0, 0.02315, 0.02217, 0.02732, 1.0, 0.02315, 0.02217, 0.02732, 1.0, 0.02315, 0.02217, 0.02732, 1.0, 0.02315, 0.02217, 0.02732, 1.0, 0.02315, 0.02217, 0.02732, 1.0, 0.02029, 0.06848, 0.1022, 1.0, 0.04231, 0.1812, 0.2623, 1.0, 0.02029, 0.06848, 0.1022, 1.0, 0.02315, 0.02217, 0.02732, 1.0, 0.02315, 0.02217, 0.02732, 1.0, 0.02315, 0.02217, 0.02732, 1.0, 0.02315, 0.02217, 0.02732, 1.0, 0.02315, 0.02217, 0.02732, 1.0, 0.02315, 0.02217, 0.02732, 1.0, 0.02315, 0.02217, 0.02732, 1.0, 0.02315, 0.02217, 0.02732, 1.0, 0.02315, 0.02217, 0.02732, 1.0, 0.02315, 0.02217, 0.02732, 1.0, 0.02315, 0.02217, 0.02732, 1.0, 0.02315, 0.02217, 0.02732, 1.0, 0.02315, 0.02217, 0.02732, 1.0, 0.02315, 0.02217, 0.02732, 1.0, 0.02315, 0.02217, 0.02732, 1.0, 0.02315, 0.02217, 0.02732, 1.0, 0.02315, 0.02217, 0.02732, 1.0, 0.02315, 0.02217, 0.02732, 1.0, 0.02315, 0.02217, 0.02732, 1.0, 0.02315, 0.02217, 0.02732, 1.0, 0.02315, 0.02217, 0.02732, 1.0, 0.02315, 0.02217, 0.02732, 1.0, 0.02315, 0.02217, 0.02732, 1.0, 0.02315, 0.02217, 0.02732, 1.0, 0.02315, 0.02217, 0.02732, 1.0, 0.02315, 0.02217, 0.02732, 1.0, 0.02029, 0.06848, 0.1022, 1.0, 0.02029, 0.06848, 0.1022, 1.0, 0.04231, 0.1812, 0.2623, 1.0, 0.02029, 0.06848, 0.1022, 1.0, 0.04231, 0.1812, 0.2623, 1.0, 0.02029, 0.06848, 0.1022, 1.0, 0.04231, 0.1812, 0.2623, 1.0, 0.02029, 0.06848, 0.1022, 1.0, 0.02029, 0.06848, 0.1022, 1.0, 0.02029, 0.06848, 0.1022, 1.0, 0.04231, 0.1812, 0.2623, 1.0, 0.02029, 0.06848, 0.1022, 1.0, 0.02029, 0.06848, 0.1022, 1.0, 0.04231, 0.1812, 0.2623, 1.0, 0.02029, 0.06848, 0.1022, 1.0, 0.02029, 0.06848, 0.1022, 1.0, 0.04231, 0.1812, 0.2623, 1.0, 0.02029, 0.06848, 0.1022, 1.0, 0.02029, 0.06848, 0.1022, 1.0, 0.04231, 0.1812, 0.2623, 1.0, 0.02029, 0.06848, 0.1022, 1.0, 0.02029, 0.06848, 0.1022, 1.0, 0.04231, 0.1812, 0.2623, 1.0, 0.02029, 0.06848, 0.1022, 1.0, 0.02029, 0.06848, 0.1022, 1.0, 0.04231, 0.1812, 0.2623, 1.0, 0.02029, 0.06848, 0.1022, 1.0, 0.02029, 0.06848, 0.1022, 1.0, 0.04231, 0.1812, 0.2623, 1.0, 0.02029, 0.06848, 0.1022, 1.0, 0.02029, 0.06848, 0.1022, 1.0, 0.04231, 0.1812, 0.2623, 1.0, 0.02029, 0.06848, 0.1022, 1.0, 0.02029, 0.06848, 0.1022, 1.0, 0.04231, 0.1812, 0.2623, 1.0, 0.02029, 0.06848, 0.1022, 1.0, 0.02029, 0.06848, 0.1022, 1.0, 0.04231, 0.1812, 0.2623, 1.0, 0.02029, 0.06848, 0.1022, 1.0, 0.02315, 0.02217, 0.02732, 1.0, 0.02315, 0.02217, 0.02732, 1.0, 0.02315, 0.02217, 0.02732, 1.0, 0.02315, 0.02217, 0.02732, 1.0, 0.02315, 0.02217, 0.02732, 1.0, 0.02315, 0.02217, 0.02732, 1.0, 0.02315, 0.02217, 0.02732, 1.0, 0.02315, 0.02217, 0.02732, 1.0, 0.02315, 0.02217, 0.02732, 1.0, 0.02315, 0.02217, 0.02732, 1.0, 0.02315, 0.02217, 0.02732, 1.0, 0.02315, 0.02217, 0.02732, 1.0, 0.02315, 0.02217, 0.02732, 1.0, 0.02315, 0.02217, 0.02732, 1.0, 0.02315, 0.02217, 0.02732, 1.0, 0.02315, 0.02217, 0.02732, 1.0, 0.02315, 0.02217, 0.02732, 1.0, 0.02315, 0.02217, 0.02732, 1.0, 0.02315, 0.02217, 0.02732, 1.0, 0.02315, 0.02217, 0.02732, 1.0, 0.02315, 0.02217, 0.02732, 1.0, 0.02315, 0.02217, 0.02732, 1.0, 0.02315, 0.02217, 0.02732, 1.0, 0.02315, 0.02217, 0.02732, 1.0, 0.02315, 0.02217, 0.02732, 1.0, 0.02315, 0.02217, 0.02732, 1.0, 0.02315, 0.02217, 0.02732, 1.0, 0.02315, 0.02217, 0.02732, 1.0, 0.02315, 0.02217, 0.02732, 1.0, 0.02315, 0.02217, 0.02732, 1.0, 0.02315, 0.02217, 0.02732, 1.0, 0.02315, 0.02217, 0.02732, 1.0, 0.02315, 0.02217, 0.02732, 1.0, 0.02315, 0.02217, 0.02732, 1.0, 0.02315, 0.02217, 0.02732, 1.0, 0.02315, 0.02217, 0.02732, 1.0, 0.02315, 0.02217, 0.02732, 1.0, 0.02315, 0.02217, 0.02732, 1.0, 1.0, 1.0, 1.0, 1.0, 1.0, 1.0, 1.0, 1.0, 1.0, 1.0, 1.0, 1.0, 1.0, 1.0, 1.0, 1.0, 1.0, 1.0, 1.0, 1.0, 1.0, 1.0, 1.0, 1.0, 1.0, 1.0, 1.0, 1.0, 1.0, 1.0, 1.0, 1.0, 0.02315, 0.02217, 0.02732, 1.0, 0.02315, 0.02217, 0.02732, 1.0, 0.02315, 0.02217, 0.02732, 1.0, 0.02315, 0.02217, 0.02732, 1.0, 0.02315, 0.02217, 0.02732, 1.0, 0.02315, 0.02217, 0.02732, 1.0, 0.02315, 0.02217, 0.02732, 1.0, 0.02315, 0.02217, 0.02732, 1.0, 0.02315, 0.02217, 0.02732, 1.0, 0.02315, 0.02217, 0.02732, 1.0, 0.02315, 0.02217, 0.02732, 1.0, 0.02315, 0.02217, 0.02732, 1.0, 0.02315, 0.02217, 0.02732, 1.0, 0.02315, 0.02217, 0.02732, 1.0, 0.02315, 0.02217, 0.02732, 1.0, 0.02315, 0.02217, 0.02732, 1.0, 1.0, 1.0, 1.0, 1.0, 1.0, 1.0, 1.0, 1.0, 1.0, 1.0, 1.0, 1.0, 1.0, 1.0, 1.0, 1.0, 1.0, 1.0, 1.0, 1.0, 1.0, 1.0, 1.0, 1.0, 1.0, 1.0, 1.0, 1.0, 1.0, 1.0, 1.0, 1.0, 0.02315, 0.02217, 0.02732, 1.0, 0.02315, 0.02217, 0.02732, 1.0, 0.02315, 0.02217, 0.02732, 1.0, 0.02315, 0.02217, 0.02732, 1.0, 0.02315, 0.02217, 0.02732, 1.0, 0.02315, 0.02217, 0.02732, 1.0, 0.02315, 0.02217, 0.02732, 1.0, 0.02315, 0.02217, 0.02732, 1.0, 0.02315, 0.02217, 0.02732, 1.0, 0.02315, 0.02217, 0.02732, 1.0, 0.02315, 0.02217, 0.02732, 1.0, 0.02315, 0.02217, 0.02732, 1.0, 0.02315, 0.02217, 0.02732, 1.0, 0.02315, 0.02217, 0.02732, 1.0, 0.02315, 0.02217, 0.02732, 1.0, 0.02315, 0.02217, 0.02732, 1.0, 0.02315, 0.02217, 0.02732, 1.0, 0.02315, 0.02217, 0.02732, 1.0, 0.02315, 0.02217, 0.02732, 1.0, 0.02315, 0.02217, 0.02732, 1.0, 0.02315, 0.02217, 0.02732, 1.0, 0.02315, 0.02217, 0.02732, 1.0, 0.02315, 0.02217, 0.02732, 1.0, 0.02315, 0.02217, 0.02732, 1.0, 0.02315, 0.02217, 0.02732, 1.0, 0.02315, 0.02217, 0.02732, 1.0, 0.02315, 0.02217, 0.02732, 1.0, 0.02315, 0.02217, 0.02732, 1.0, 0.02315, 0.02217, 0.02732, 1.0, 0.02315, 0.02217, 0.02732, 1.0, 0.02315, 0.02217, 0.02732, 1.0, 0.02315, 0.02217, 0.02732, 1.0, 1.0, 1.0, 1.0, 1.0, 1.0, 1.0, 1.0, 1.0, 1.0, 1.0, 1.0, 1.0, 1.0, 1.0, 1.0, 1.0, 1.0, 1.0, 1.0, 1.0, 1.0, 1.0, 1.0, 1.0, 1.0, 1.0, 1.0, 1.0, 1.0, 1.0, 1.0, 1.0, 1.0, 1.0, 1.0, 1.0, 1.0, 1.0, 1.0, 1.0, 1.0, 1.0, 1.0, 1.0, 1.0, 1.0, 1.0, 1.0, 1.0, 1.0, 1.0, 1.0, 1.0, 1.0, 1.0, 1.0, 1.0, 1.0, 1.0, 1.0, 1.0, 1.0, 1.0, 1.0, 1.0, 1.0, 1.0, 1.0, 1.0, 1.0, 1.0, 1.0, 1.0, 1.0, 1.0, 1.0, 1.0, 1.0, 1.0, 1.0, 1.0, 1.0, 1.0, 1.0, 1.0, 1.0, 1.0, 1.0, 1.0, 1.0, 1.0, 1.0, 1.0, 1.0, 1.0, 1.0, 1.0, 1.0, 1.0, 1.0, 1.0, 1.0, 1.0, 1.0, 1.0, 1.0, 1.0, 1.0, 1.0, 1.0, 1.0, 1.0, 1.0, 1.0, 1.0, 1.0, 1.0, 1.0, 1.0, 1.0, 1.0, 1.0, 1.0, 1.0, 1.0, 1.0, 1.0, 1.0, 0.02315, 0.02217, 0.02732, 1.0, 0.02315, 0.02217, 0.02732, 1.0, 0.02315, 0.02217, 0.02732, 1.0, 0.02315, 0.02217, 0.02732, 1.0, 0.02315, 0.02217, 0.02732, 1.0, 0.02315, 0.02217, 0.02732, 1.0, 0.02315, 0.02217, 0.02732, 1.0, 0.02315, 0.02217, 0.02732, 1.0, 0.02315, 0.02217, 0.02732, 1.0, 0.02315, 0.02217, 0.02732, 1.0, 0.02315, 0.02217, 0.02732, 1.0, 0.02315, 0.02217, 0.02732, 1.0, 0.02315, 0.02217, 0.02732, 1.0, 0.02315, 0.02217, 0.02732, 1.0, 0.02315, 0.02217, 0.02732, 1.0, 0.02315, 0.02217, 0.02732, 1.0, 0.02315, 0.02217, 0.02732, 1.0, 0.02315, 0.02217, 0.02732, 1.0, 0.02315, 0.02217, 0.02732, 1.0, 0.02315, 0.02217, 0.02732, 1.0, 0.02315, 0.02217, 0.02732, 1.0, 0.02315, 0.02217, 0.02732, 1.0, 0.02315, 0.02217, 0.02732, 1.0, 0.02315, 0.02217, 0.02732, 1.0])
me_plane_066.materials.append(mat_material)
me_plane_066.materials.append(mat_emm)
me_plane_066.use_paint_bone_selection = False
me_plane_066.use_paint_mask = True
me_plane_066.update()
me_cube_090 = bpy.data.meshes.new('Cube.090')
me_cube_090.from_pydata([(-0.5, -0.1, -0.7), (-0.5, -0.1, 1.15), (-0.5, 0.6, -0.7), (-0.5, 0.6, 1.15), (0.35, -0.1, -0.7), (0.35, -0.1, 1.15), (0.35, 0.6, -0.7), (0.35, 0.6, 1.15), (0.7, 0.6, 1.0), (0.7, 0.6, -0.25), (0.7, -0.1, -0.25), (0.7, -0.1, 1.0)], [], [(0, 1, 3, 2), (2, 3, 7, 6), (5, 4, 10, 11), (4, 5, 1, 0), (2, 6, 4, 0), (7, 3, 1, 5), (9, 8, 11, 10), (4, 6, 9, 10), (7, 5, 11, 8), (6, 7, 8, 9)])
_uv = me_cube_090.uv_layers.new(name='UVMap')
_uv.uv.foreach_set('vector', [0.375, 0.0, 0.625, 0.0, 0.625, 0.25, 0.375, 0.25, 0.375, 0.25, 0.625, 0.25, 0.625, 0.5, 0.375, 0.5, 0.625, 0.75, 0.375, 0.75, 0.375, 0.75, 0.625, 0.75, 0.375, 0.75, 0.625, 0.75, 0.625, 1.0, 0.375, 1.0, 0.125, 0.5, 0.375, 0.5, 0.375, 0.75, 0.125, 0.75, 0.625, 0.5, 0.875, 0.5, 0.875, 0.75, 0.625, 0.75, 0.375, 0.5, 0.625, 0.5, 0.625, 0.75, 0.375, 0.75, 0.375, 0.75, 0.375, 0.5, 0.375, 0.5, 0.375, 0.75, 0.625, 0.5, 0.625, 0.75, 0.625, 0.75, 0.625, 0.5, 0.375, 0.5, 0.625, 0.5, 0.625, 0.5, 0.375, 0.5])
_ca = me_cube_090.color_attributes.new('Attribute', 'BYTE_COLOR', 'CORNER')
_ca.data.foreach_set('color', [0.02315, 0.02217, 0.02732, 1.0, 0.02315, 0.02217, 0.02732, 1.0, 0.02315, 0.02217, 0.02732, 1.0, 0.02315, 0.02217, 0.02732, 1.0, 0.02315, 0.02217, 0.02732, 1.0, 0.02315, 0.02217, 0.02732, 1.0, 0.02315, 0.02217, 0.02732, 1.0, 0.02315, 0.02217, 0.02732, 1.0, 0.02315, 0.02217, 0.02732, 1.0, 0.02315, 0.02217, 0.02732, 1.0, 0.02315, 0.02217, 0.02732, 1.0, 0.02315, 0.02217, 0.02732, 1.0, 0.02315, 0.02217, 0.02732, 1.0, 0.02315, 0.02217, 0.02732, 1.0, 0.02315, 0.02217, 0.02732, 1.0, 0.02315, 0.02217, 0.02732, 1.0, 0.02315, 0.02217, 0.02732, 1.0, 0.02315, 0.02217, 0.02732, 1.0, 0.02315, 0.02217, 0.02732, 1.0, 0.02315, 0.02217, 0.02732, 1.0, 0.02315, 0.02217, 0.02732, 1.0, 0.02315, 0.02217, 0.02732, 1.0, 0.02315, 0.02217, 0.02732, 1.0, 0.02315, 0.02217, 0.02732, 1.0, 0.02315, 0.02217, 0.02732, 1.0, 0.02315, 0.02217, 0.02732, 1.0, 0.02315, 0.02217, 0.02732, 1.0, 0.02315, 0.02217, 0.02732, 1.0, 0.02315, 0.02217, 0.02732, 1.0, 0.02315, 0.02217, 0.02732, 1.0, 0.02315, 0.02217, 0.02732, 1.0, 0.02315, 0.02217, 0.02732, 1.0, 0.02315, 0.02217, 0.02732, 1.0, 0.02315, 0.02217, 0.02732, 1.0, 0.02315, 0.02217, 0.02732, 1.0, 0.02315, 0.02217, 0.02732, 1.0, 0.02315, 0.02217, 0.02732, 1.0, 0.02315, 0.02217, 0.02732, 1.0, 0.02315, 0.02217, 0.02732, 1.0, 0.02315, 0.02217, 0.02732, 1.0])
me_cube_090.materials.append(mat_material)
me_cube_090.update()
me_cube_085 = bpy.data.meshes.new('Cube.085')
me_cube_085.from_pydata([(-0.25, -0.25, 0.3), (-0.25, -0.25, 0.35), (-0.25, 0.05, 0.3), (-0.25, 0.05, 0.35), (-0.05, -0.25, 0.3), (-0.05, -0.25, 0.35), (-0.05, 0.05, 0.3), (-0.05, 0.05, 0.35), (-0.25, -0.25, 0.25), (-0.25, 0.05, 0.25), (-0.05, -0.25, 0.25), (-0.05, 0.05, 0.25), (-0.25, -0.25, -0.1), (-0.25, 0.05, -0.1), (-0.05, -0.25, -0.1), (-0.05, 0.05, -0.1), (-0.25, -0.25, -0.15), (-0.25, 0.05, -0.15), (-0.05, -0.25, -0.15), (-0.05, 0.05, -0.15), (-0.25, -0.25, -0.25), (-0.25, 0.05, -0.25), (-0.05, -0.25, -0.25), (-0.05, 0.05, -0.25), (-0.25, -0.25, -0.3), (-0.25, 0.05, -0.3), (-0.05, -0.25, -0.3), (-0.05, 0.05, -0.3), (-0.25, -0.25, -0.65), (-0.25, 0.05, -0.65), (-0.05, -0.25, -0.65), (-0.05, 0.05, -0.65), (-0.15, 0.05, 0.325), (-0.15, 0.05, 0.075), (-0.15, 0.05, -0.2), (-0.15, 0.05, -0.475)], [], [(0, 1, 3, 2), (9, 11, 33), (6, 7, 5, 4), (4, 5, 1, 0), (2, 6, 4, 0), (7, 3, 1, 5), (9, 8, 10, 11), (13, 15, 14, 12), (11, 10, 14, 15), (8, 9, 13, 12), (10, 8, 12, 14), (17, 19, 34), (17, 16, 18, 19), (21, 23, 22, 20), (18, 16, 20, 22), (25, 27, 35), (19, 18, 22, 23), (16, 17, 21, 20), (25, 24, 26, 27), (29, 31, 30, 28), (27, 26, 30, 31), (24, 25, 29, 28), (26, 24, 28, 30), (2, 3, 32), (3, 7, 32), (7, 6, 32), (6, 2, 32), (11, 15, 33), (15, 13, 33), (13, 9, 33), (19, 23, 34), (23, 21, 34), (21, 17, 34), (27, 31, 35), (31, 29, 35), (29, 25, 35)])
me_cube_085.polygons.foreach_set('material_index', [0, 1, 0, 0, 0, 0, 0, 0, 0, 0, 0, 1, 0, 0, 0, 1, 0, 0, 0, 0, 0, 0, 0, 1, 1, 1, 1, 1, 1, 1, 1, 1, 1, 1, 1, 1])
_uv = me_cube_085.uv_layers.new(name='UVMap')
_uv.uv.foreach_set('vector', [0.375, 0.0, 0.625, 0.0, 0.625, 0.25, 0.375, 0.25, 0.125, 0.5, 0.375, 0.5, 0.25, 0.5, 0.375, 0.5, 0.625, 0.5, 0.625, 0.75, 0.375, 0.75, 0.375, 0.75, 0.625, 0.75, 0.625, 1.0, 0.375, 1.0, 0.125, 0.5, 0.375, 0.5, 0.375, 0.75, 0.125, 0.75, 0.625, 0.5, 0.875, 0.5, 0.875, 0.75, 0.625, 0.75, 0.125, 0.5, 0.125, 0.75, 0.375, 0.75, 0.375, 0.5, 0.125, 0.5, 0.375, 0.5, 0.375, 0.75, 0.125, 0.75, 0.375, 0.5, 0.375, 0.75, 0.375, 0.75, 0.375, 0.5, 0.125, 0.75, 0.125, 0.5, 0.125, 0.5, 0.125, 0.75, 0.375, 0.75, 0.125, 0.75, 0.125, 0.75, 0.375, 0.75, 0.125, 0.5, 0.375, 0.5, 0.25, 0.5, 0.125, 0.5, 0.125, 0.75, 0.375, 0.75, 0.375, 0.5, 0.125, 0.5, 0.375, 0.5, 0.375, 0.75, 0.125, 0.75, 0.375, 0.75, 0.125, 0.75, 0.125, 0.75, 0.375, 0.75, 0.125, 0.5, 0.375, 0.5, 0.25, 0.5, 0.375, 0.5, 0.375, 0.75, 0.375, 0.75, 0.375, 0.5, 0.125, 0.75, 0.125, 0.5, 0.125, 0.5, 0.125, 0.75, 0.125, 0.5, 0.125, 0.75, 0.375, 0.75, 0.375, 0.5, 0.125, 0.5, 0.375, 0.5, 0.375, 0.75, 0.125, 0.75, 0.375, 0.5, 0.375, 0.75, 0.375, 0.75, 0.375, 0.5, 0.125, 0.75, 0.125, 0.5, 0.125, 0.5, 0.125, 0.75, 0.375, 0.75, 0.125, 0.75, 0.125, 0.75, 0.375, 0.75, 0.375, 0.25, 0.625, 0.25, 0.5, 0.375, 0.625, 0.25, 0.625, 0.5, 0.5, 0.375, 0.625, 0.5, 0.375, 0.5, 0.5, 0.375, 0.375, 0.5, 0.375, 0.25, 0.5, 0.375, 0.375, 0.5, 0.375, 0.5, 0.25, 0.5, 0.375, 0.5, 0.125, 0.5, 0.25, 0.5, 0.125, 0.5, 0.125, 0.5, 0.25, 0.5, 0.375, 0.5, 0.375, 0.5, 0.25, 0.5, 0.375, 0.5, 0.125, 0.5, 0.25, 0.5, 0.125, 0.5, 0.125, 0.5, 0.25, 0.5, 0.375, 0.5, 0.375, 0.5, 0.25, 0.5, 0.375, 0.5, 0.125, 0.5, 0.25, 0.5, 0.125, 0.5, 0.125, 0.5, 0.25, 0.5])
_ca = me_cube_085.color_attributes.new('Attribute', 'BYTE_COLOR', 'CORNER')
_ca.data.foreach_set('color', [0.02315, 0.02217, 0.02732, 1.0, 0.02315, 0.02217, 0.02732, 1.0, 0.02315, 0.02217, 0.02732, 1.0, 0.02315, 0.02217, 0.02732, 1.0, 0.02029, 0.06848, 0.1022, 1.0, 0.02029, 0.06848, 0.1022, 1.0, 0.04231, 0.1812, 0.2623, 1.0, 0.02315, 0.02217, 0.02732, 1.0, 0.02315, 0.02217, 0.02732, 1.0, 0.02315, 0.02217, 0.02732, 1.0, 0.02315, 0.02217, 0.02732, 1.0, 0.02315, 0.02217, 0.02732, 1.0, 0.02315, 0.02217, 0.02732, 1.0, 0.02315, 0.02217, 0.02732, 1.0, 0.02315, 0.02217, 0.02732, 1.0, 0.02315, 0.02217, 0.02732, 1.0, 0.02315, 0.02217, 0.02732, 1.0, 0.02315, 0.02217, 0.02732, 1.0, 0.02315, 0.02217, 0.02732, 1.0, 0.02315, 0.02217, 0.02732, 1.0, 0.02315, 0.02217, 0.02732, 1.0, 0.02315, 0.02217, 0.02732, 1.0, 0.02315, 0.02217, 0.02732, 1.0, 0.02315, 0.02217, 0.02732, 1.0, 0.02315, 0.02217, 0.02732, 1.0, 0.02315, 0.02217, 0.02732, 1.0, 0.02315, 0.02217, 0.02732, 1.0, 0.02315, 0.02217, 0.02732, 1.0, 0.02315, 0.02217, 0.02732, 1.0, 0.02315, 0.02217, 0.02732, 1.0, 0.02315, 0.02217, 0.02732, 1.0, 0.02315, 0.02217, 0.02732, 1.0, 0.02315, 0.02217, 0.02732, 1.0, 0.02315, 0.02217, 0.02732, 1.0, 0.02315, 0.02217, 0.02732, 1.0, 0.02315, 0.02217, 0.02732, 1.0, 0.02315, 0.02217, 0.02732, 1.0, 0.02315, 0.02217, 0.02732, 1.0, 0.02315, 0.02217, 0.02732, 1.0, 0.02315, 0.02217, 0.02732, 1.0, 0.02315, 0.02217, 0.02732, 1.0, 0.02315, 0.02217, 0.02732, 1.0, 0.02315, 0.02217, 0.02732, 1.0, 0.02029, 0.06848, 0.1022, 1.0, 0.02029, 0.06848, 0.1022, 1.0, 0.04231, 0.1812, 0.2623, 1.0, 0.02315, 0.02217, 0.02732, 1.0, 0.02315, 0.02217, 0.02732, 1.0, 0.02315, 0.02217, 0.02732, 1.0, 0.02315, 0.02217, 0.02732, 1.0, 0.02315, 0.02217, 0.02732, 1.0, 0.02315, 0.02217, 0.02732, 1.0, 0.02315, 0.02217, 0.02732, 1.0, 0.02315, 0.02217, 0.02732, 1.0, 0.02315, 0.02217, 0.02732, 1.0, 0.02315, 0.02217, 0.02732, 1.0, 0.02315, 0.02217, 0.02732, 1.0, 0.02315, 0.02217, 0.02732, 1.0, 0.02029, 0.06848, 0.1022, 1.0, 0.02029, 0.06848, 0.1022, 1.0, 0.04231, 0.1812, 0.2623, 1.0, 0.02315, 0.02217, 0.02732, 1.0, 0.02315, 0.02217, 0.02732, 1.0, 0.02315, 0.02217, 0.02732, 1.0, 0.02315, 0.02217, 0.02732, 1.0, 0.02315, 0.02217, 0.02732, 1.0, 0.02315, 0.02217, 0.02732, 1.0, 0.02315, 0.02217, 0.02732, 1.0, 0.02315, 0.02217, 0.02732, 1.0, 0.02315, 0.02217, 0.02732, 1.0, 0.02315, 0.02217, 0.02732, 1.0, 0.02315, 0.02217, 0.02732, 1.0, 0.02315, 0.02217, 0.02732, 1.0, 0.02315, 0.02217, 0.02732, 1.0, 0.02315, 0.02217, 0.02732, 1.0, 0.02315, 0.02217, 0.02732, 1.0, 0.02315, 0.02217, 0.02732, 1.0, 0.02315, 0.02217, 0.02732, 1.0, 0.02315, 0.02217, 0.02732, 1.0, 0.02315, 0.02217, 0.02732, 1.0, 0.02315, 0.02217, 0.02732, 1.0, 0.02315, 0.02217, 0.02732, 1.0, 0.02315, 0.02217, 0.02732, 1.0, 0.02315, 0.02217, 0.02732, 1.0, 0.02315, 0.02217, 0.02732, 1.0, 0.02315, 0.02217, 0.02732, 1.0, 0.02315, 0.02217, 0.02732, 1.0, 0.02315, 0.02217, 0.02732, 1.0, 0.02315, 0.02217, 0.02732, 1.0, 0.02029, 0.06848, 0.1022, 1.0, 0.02029, 0.06848, 0.1022, 1.0, 0.04231, 0.1812, 0.2623, 1.0, 0.02029, 0.06848, 0.1022, 1.0, 0.02029, 0.06848, 0.1022, 1.0, 0.04231, 0.1812, 0.2623, 1.0, 0.02029, 0.06848, 0.1022, 1.0, 0.02029, 0.06848, 0.1022, 1.0, 0.04231, 0.1812, 0.2623, 1.0, 0.02029, 0.06848, 0.1022, 1.0, 0.02029, 0.06848, 0.1022, 1.0, 0.04231, 0.1812, 0.2623, 1.0, 0.02029, 0.06848, 0.1022, 1.0, 0.02029, 0.06848, 0.1022, 1.0, 0.04231, 0.1812, 0.2623, 1.0, 0.02029, 0.06848, 0.1022, 1.0, 0.02029, 0.06848, 0.1022, 1.0, 0.04231, 0.1812, 0.2623, 1.0, 0.02029, 0.06848, 0.1022, 1.0, 0.02029, 0.06848, 0.1022, 1.0, 0.04231, 0.1812, 0.2623, 1.0, 0.02029, 0.06848, 0.1022, 1.0, 0.02029, 0.06848, 0.1022, 1.0, 0.04231, 0.1812, 0.2623, 1.0, 0.02029, 0.06848, 0.1022, 1.0, 0.02029, 0.06848, 0.1022, 1.0, 0.04231, 0.1812, 0.2623, 1.0, 0.02029, 0.06848, 0.1022, 1.0, 0.02029, 0.06848, 0.1022, 1.0, 0.04231, 0.1812, 0.2623, 1.0, 0.02029, 0.06848, 0.1022, 1.0, 0.02029, 0.06848, 0.1022, 1.0, 0.04231, 0.1812, 0.2623, 1.0, 0.02029, 0.06848, 0.1022, 1.0, 0.02029, 0.06848, 0.1022, 1.0, 0.04231, 0.1812, 0.2623, 1.0, 0.02029, 0.06848, 0.1022, 1.0, 0.02029, 0.06848, 0.1022, 1.0, 0.04231, 0.1812, 0.2623, 1.0])
me_cube_085.materials.append(mat_material)
me_cube_085.materials.append(mat_emm)
me_cube_085.use_paint_bone_selection = False
me_cube_085.use_paint_mask = True
me_cube_085.update()
me_cube_084 = bpy.data.meshes.new('Cube.084')
me_cube_084.from_pydata([(-0.25, -0.25, -0.05), (-0.25, -0.25, 0.35), (-0.25, 0.25, -0.05), (-0.25, 0.25, 0.35), (0.25, -0.25, -0.05), (0.25, -0.25, 0.35), (0.25, 0.25, -0.05), (0.25, 0.25, 0.35)], [], [(0, 1, 3, 2), (2, 3, 7, 6), (6, 7, 5, 4), (4, 5, 1, 0), (2, 6, 4, 0), (7, 3, 1, 5)])
_uv = me_cube_084.uv_layers.new(name='UVMap')
_uv.uv.foreach_set('vector', [0.375, 0.0, 0.625, 0.0, 0.625, 0.25, 0.375, 0.25, 0.375, 0.25, 0.625, 0.25, 0.625, 0.5, 0.375, 0.5, 0.375, 0.5, 0.625, 0.5, 0.625, 0.75, 0.375, 0.75, 0.375, 0.75, 0.625, 0.75, 0.625, 1.0, 0.375, 1.0, 0.125, 0.5, 0.375, 0.5, 0.375, 0.75, 0.125, 0.75, 0.625, 0.5, 0.875, 0.5, 0.875, 0.75, 0.625, 0.75])
me_cube_084.materials.append(mat_material)
me_cube_084.update()
me_plane_001 = bpy.data.meshes.new('Plane.001')
me_plane_001.from_pydata([(-0.5, 0.8, 0.0), (0.5, 0.8, 0.0), (-0.5, -1.192e-07, 0.0), (-0.5, 0.8, 2.4), (0.5, 0.8, 2.4), (0.5, -2.98e-07, 2.4), (-0.5, -1.192e-07, 2.4), (0.2706, -0.03066, 2.4), (3.874e-07, -0.04142, 2.4), (-0.2706, -0.03066, 2.4), (0.5, -2.98e-07, 0.0), (-0.2706, -0.03066, 0.0), (3.874e-07, -0.04142, 0.0), (0.2706, -0.03066, 0.0)], [], [(1, 10, 5, 4), (4, 5, 7, 8, 9, 6, 3), (2, 0, 3, 6), (0, 1, 4, 3), (1, 0, 2, 11, 12, 13, 10), (5, 10, 13, 7), (7, 13, 12, 8), (8, 12, 11, 9), (9, 11, 2, 6)])
me_plane_001.polygons.foreach_set('use_smooth', [True] * 9)
_uv = me_plane_001.uv_layers.new(name='UVMap')
_uv.uv.foreach_set('vector', [0.0, 0.0, 0.0, 0.0, 0.0, 0.0, 0.0, 0.0, 0.0, 0.0, 0.0, 0.0, 0.0, 0.0, 0.0, 0.0, 0.0, 0.0, 0.0, 0.0, 0.0, 0.0, 0.0, 0.0, 0.0, 0.0, 0.0, 0.0, 0.0, 0.0, 0.0, 0.0, 0.0, 0.0, 0.0, 0.0, 0.0, 0.0, 0.0, 0.0, 0.0, 0.0, 0.0, 0.0, 0.0, 0.0, 0.0, 0.0, 0.0, 0.0, 0.0, 0.0, 0.0, 0.0, 0.0, 0.0, 0.0, 0.0, 0.0, 0.0, 0.0, 0.0, 0.0, 0.0, 0.0, 0.0, 0.0, 0.0, 0.0, 0.0, 0.0, 0.0, 0.0, 0.0, 0.0, 0.0, 0.0, 0.0, 0.0, 0.0, 0.0, 0.0, 0.0, 0.0])
_ca = me_plane_001.color_attributes.new('Attribute', 'BYTE_COLOR', 'CORNER')
_ca.data.foreach_set('color', [0.05781, 0.05951, 0.1022, 1.0, 0.05781, 0.05951, 0.1022, 1.0, 0.05781, 0.05951, 0.1022, 1.0, 0.05781, 0.05951, 0.1022, 1.0, 0.05781, 0.05951, 0.1022, 1.0, 0.05781, 0.05951, 0.1022, 1.0, 0.05781, 0.05951, 0.1022, 1.0, 0.05781, 0.05951, 0.1022, 1.0, 0.05781, 0.05951, 0.1022, 1.0, 0.05781, 0.05951, 0.1022, 1.0, 0.05781, 0.05951, 0.1022, 1.0, 0.05781, 0.05951, 0.1022, 1.0, 0.05781, 0.05951, 0.1022, 1.0, 0.05781, 0.05951, 0.1022, 1.0, 0.05781, 0.05951, 0.1022, 1.0, 0.05781, 0.05951, 0.1022, 1.0, 0.05781, 0.05951, 0.1022, 1.0, 0.05781, 0.05951, 0.1022, 1.0, 0.05781, 0.05951, 0.1022, 1.0, 0.05781, 0.05951, 0.1022, 1.0, 0.05781, 0.05951, 0.1022, 1.0, 0.05781, 0.05951, 0.1022, 1.0, 0.05781, 0.05951, 0.1022, 1.0, 0.05781, 0.05951, 0.1022, 1.0, 0.05781, 0.05951, 0.1022, 1.0, 0.05781, 0.05951, 0.1022, 1.0, 0.05781, 0.05951, 0.1022, 1.0, 0.05781, 0.05951, 0.1022, 1.0, 0.05781, 0.05951, 0.1022, 1.0, 0.05781, 0.05951, 0.1022, 1.0, 0.05781, 0.05951, 0.1022, 1.0, 0.05781, 0.05951, 0.1022, 1.0, 0.05781, 0.05951, 0.1022, 1.0, 0.05781, 0.05951, 0.1022, 1.0, 0.05781, 0.05951, 0.1022, 1.0, 0.05781, 0.05951, 0.1022, 1.0, 0.05781, 0.05951, 0.1022, 1.0, 0.05781, 0.05951, 0.1022, 1.0, 0.05781, 0.05951, 0.1022, 1.0, 0.05781, 0.05951, 0.1022, 1.0, 0.05781, 0.05951, 0.1022, 1.0, 0.05781, 0.05951, 0.1022, 1.0])
me_plane_001.materials.append(mat_material)
me_plane_001.use_paint_bone_selection = False
me_plane_001.use_paint_mask = True
me_plane_001.update()
me_plane_002 = bpy.data.meshes.new('Plane.002')
me_plane_002.from_pydata([(-0.5, 0.8, 0.0), (0.5, 0.8, 0.0), (-0.5, -1.192e-07, 0.0), (-0.5, 0.8, 2.4), (0.5, 0.8, 2.4), (0.5, -2.98e-07, 2.4), (-0.5, -1.192e-07, 2.4), (0.2706, -0.03066, 2.4), (3.874e-07, -0.04142, 2.4), (-0.2706, -0.03066, 2.4), (0.5, -2.98e-07, 0.0), (-0.2706, -0.03066, 0.0), (3.874e-07, -0.04142, 0.0), (0.2706, -0.03066, 0.0)], [], [(1, 10, 5, 4), (4, 5, 7, 8, 9, 6, 3), (2, 0, 3, 6), (0, 1, 4, 3), (1, 0, 2, 11, 12, 13, 10), (5, 10, 13, 7), (7, 13, 12, 8), (8, 12, 11, 9), (9, 11, 2, 6)])
me_plane_002.polygons.foreach_set('use_smooth', [True] * 9)
_uv = me_plane_002.uv_layers.new(name='UVMap')
_uv.uv.foreach_set('vector', [0.0, 0.0, 0.0, 0.0, 0.0, 0.0, 0.0, 0.0, 0.0, 0.0, 0.0, 0.0, 0.0, 0.0, 0.0, 0.0, 0.0, 0.0, 0.0, 0.0, 0.0, 0.0, 0.0, 0.0, 0.0, 0.0, 0.0, 0.0, 0.0, 0.0, 0.0, 0.0, 0.0, 0.0, 0.0, 0.0, 0.0, 0.0, 0.0, 0.0, 0.0, 0.0, 0.0, 0.0, 0.0, 0.0, 0.0, 0.0, 0.0, 0.0, 0.0, 0.0, 0.0, 0.0, 0.0, 0.0, 0.0, 0.0, 0.0, 0.0, 0.0, 0.0, 0.0, 0.0, 0.0, 0.0, 0.0, 0.0, 0.0, 0.0, 0.0, 0.0, 0.0, 0.0, 0.0, 0.0, 0.0, 0.0, 0.0, 0.0, 0.0, 0.0, 0.0, 0.0])
_ca = me_plane_002.color_attributes.new('Attribute', 'BYTE_COLOR', 'CORNER')
_ca.data.foreach_set('color', [0.02315, 0.02217, 0.02732, 1.0, 0.02315, 0.02217, 0.02732, 1.0, 0.02315, 0.02217, 0.02732, 1.0, 0.02315, 0.02217, 0.02732, 1.0, 0.02315, 0.02217, 0.02732, 1.0, 0.02315, 0.02217, 0.02732, 1.0, 0.02315, 0.02217, 0.02732, 1.0, 0.02315, 0.02217, 0.02732, 1.0, 0.02315, 0.02217, 0.02732, 1.0, 0.02315, 0.02217, 0.02732, 1.0, 0.02315, 0.02217, 0.02732, 1.0, 0.02315, 0.02217, 0.02732, 1.0, 0.02315, 0.02217, 0.02732, 1.0, 0.02315, 0.02217, 0.02732, 1.0, 0.02315, 0.02217, 0.02732, 1.0, 0.02315, 0.02217, 0.02732, 1.0, 0.02315, 0.02217, 0.02732, 1.0, 0.02315, 0.02217, 0.02732, 1.0, 0.02315, 0.02217, 0.02732, 1.0, 0.02315, 0.02217, 0.02732, 1.0, 0.02315, 0.02217, 0.02732, 1.0, 0.02315, 0.02217, 0.02732, 1.0, 0.02315, 0.02217, 0.02732, 1.0, 0.02315, 0.02217, 0.02732, 1.0, 0.02315, 0.02217, 0.02732, 1.0, 0.02315, 0.02217, 0.02732, 1.0, 0.02315, 0.02217, 0.02732, 1.0, 0.02315, 0.02217, 0.02732, 1.0, 0.02315, 0.02217, 0.02732, 1.0, 0.02315, 0.02217, 0.02732, 1.0, 0.02315, 0.02217, 0.02732, 1.0, 0.02315, 0.02217, 0.02732, 1.0, 0.02315, 0.02217, 0.02732, 1.0, 0.02315, 0.02217, 0.02732, 1.0, 0.02315, 0.02217, 0.02732, 1.0, 0.02315, 0.02217, 0.02732, 1.0, 0.02315, 0.02217, 0.02732, 1.0, 0.02315, 0.02217, 0.02732, 1.0, 0.02315, 0.02217, 0.02732, 1.0, 0.02315, 0.02217, 0.02732, 1.0, 0.02315, 0.02217, 0.02732, 1.0, 0.02315, 0.02217, 0.02732, 1.0])
me_plane_002.materials.append(mat_material)
me_plane_002.materials.append(mat_emm)
me_plane_002.use_paint_bone_selection = False
me_plane_002.use_paint_mask = True
me_plane_002.update()
me_plane_003 = bpy.data.meshes.new('Plane.003')
me_plane_003.from_pydata([(-0.05, 7.451e-09, -0.05), (0.05, 7.451e-09, -0.05), (-0.05, -7.451e-09, 0.15), (0.05, -7.451e-09, 0.15), (-0.05, -0.1, -0.05), (0.05, -0.1, -0.05), (-0.05, 7.451e-09, -9.686e-08), (-0.05, -7.451e-09, 0.1), (-0.05, -0.1, -9.686e-08), (-0.05, -0.1, 0.1), (0.05, 7.451e-09, -9.686e-08), (0.05, -7.451e-09, 0.1), (0.05, -0.1, -9.686e-08), (0.05, -0.1, 0.1), (-0.05, 0.1, 0.3), (0.05, 0.1, 0.3), (-0.05, -0.1, 0.3), (0.05, -0.1, 0.3), (-0.05, -0.1, 0.2), (0.05, -0.1, 0.2)], [], [(1, 0, 4, 5), (3, 2, 0, 1), (7, 9, 8, 6), (11, 10, 12, 13), (15, 14, 16, 17), (17, 16, 18, 19)])
me_plane_003.polygons.foreach_set('use_smooth', [1, 1, 0, 0, 0, 0])
_uv = me_plane_003.uv_layers.new(name='UVMap')
_uv.uv.foreach_set('vector', [1.0, 0.0, 0.0, 0.0, 0.0, 0.0, 1.0, 0.0, 1.0, 1.0, 0.0, 1.0, 0.0, 0.0, 1.0, 0.0, 0.0, 0.0, 0.0, 0.0, 0.0, 0.0, 0.0, 0.0, 0.0, 0.0, 0.0, 0.0, 0.0, 0.0, 0.0, 0.0, 0.0, 0.0, 0.0, 0.0, 0.0, 0.0, 0.0, 0.0, 0.0, 0.0, 0.0, 0.0, 0.0, 0.0, 0.0, 0.0])
_ca = me_plane_003.color_attributes.new('Attribute', 'BYTE_COLOR', 'CORNER')
_ca.data.foreach_set('color', [0.02315, 0.02217, 0.02732, 1.0, 0.02315, 0.02217, 0.02732, 1.0, 0.02315, 0.02217, 0.02732, 1.0, 0.02315, 0.02217, 0.02732, 1.0, 0.02315, 0.02217, 0.02732, 1.0, 0.02315, 0.02217, 0.02732, 1.0, 0.02315, 0.02217, 0.02732, 1.0, 0.02315, 0.02217, 0.02732, 1.0, 1.0, 1.0, 1.0, 1.0, 1.0, 1.0, 1.0, 1.0, 1.0, 1.0, 1.0, 1.0, 1.0, 1.0, 1.0, 1.0, 1.0, 1.0, 1.0, 1.0, 1.0, 1.0, 1.0, 1.0, 1.0, 1.0, 1.0, 1.0, 1.0, 1.0, 1.0, 1.0, 0.02315, 0.02217, 0.02732, 1.0, 0.02315, 0.02217, 0.02732, 1.0, 0.02315, 0.02217, 0.02732, 1.0, 0.02315, 0.02217, 0.02732, 1.0, 0.02315, 0.02217, 0.02732, 1.0, 0.02315, 0.02217, 0.02732, 1.0, 0.02315, 0.02217, 0.02732, 1.0, 0.02315, 0.02217, 0.02732, 1.0])
me_plane_003.materials.append(mat_material)
me_plane_003.use_paint_bone_selection = False
me_plane_003.use_paint_mask = True
me_plane_003.update()

# ---- objects
ob_plane_070 = bpy.data.objects.new('Plane.070', me_plane_066)
ob_cube_018 = bpy.data.objects.new('Cube.018', me_cube_090)
ob_cube_017 = bpy.data.objects.new('Cube.017', me_cube_085)
ob_cube_006 = bpy.data.objects.new('Cube.006', me_cube_084)
ob_plane_001 = bpy.data.objects.new('Plane.001', me_plane_001)
ob_plane_002 = bpy.data.objects.new('Plane.002', me_plane_002)
ob_plane_003 = bpy.data.objects.new('Plane.003', me_plane_003)

# ---- transforms, parenting, visibility, modifiers, constraints
ob_plane_070.location = (-0.008333, 0.008333, -0.01667)
ob_plane_070.show_wire = True
_m = ob_plane_070.modifiers.new('Bevel', 'BEVEL')
_m.width = 0.01
_m.width_pct = 0.01
_m.angle_limit = 1.047
_m.use_clamp_overlap = False
_m.harden_normals = True
_m = ob_plane_070.modifiers.new('Triangulate', 'TRIANGULATE')
ob_cube_018.parent = ob_plane_070
ob_cube_018.matrix_parent_inverse = Matrix(((1.0, -0.0, 0.0, 0.008333), (-0.0, 1.0, -0.0, -0.008333), (0.0, -0.0, 1.0, 0.01667), (-0.0, 0.0, -0.0, 1.0)))
ob_cube_018.location = (-0.1583, -0.1917, 1.033)
ob_cube_018.hide_render = True
ob_cube_018.visible_camera = False
ob_cube_018.visible_diffuse = False
ob_cube_018.visible_glossy = False
ob_cube_018.visible_transmission = False
ob_cube_018.visible_volume_scatter = False
ob_cube_018.display_type = 'BOUNDS'
ob_cube_017.parent = ob_plane_070
ob_cube_017.matrix_parent_inverse = Matrix(((1.0, -0.0, 0.0, 0.008333), (-0.0, 1.0, -0.0, -0.008333), (0.0, -0.0, 1.0, 0.01667), (-0.0, 0.0, -0.0, 1.0)))
ob_cube_017.location = (0.4917, 0.008333, 1.683)
ob_cube_017.hide_render = True
ob_cube_017.visible_camera = False
ob_cube_017.visible_diffuse = False
ob_cube_017.visible_glossy = False
ob_cube_017.visible_transmission = False
ob_cube_017.visible_volume_scatter = False
ob_cube_017.display_type = 'BOUNDS'
ob_cube_006.parent = ob_plane_070
ob_cube_006.matrix_parent_inverse = Matrix(((1.0, -0.0, 0.0, 0.008333), (-0.0, 1.0, -0.0, -0.008333), (0.0, -0.0, 1.0, 0.01667), (-0.0, 0.0, -0.0, 1.0)))
ob_cube_006.location = (-0.1583, 0.008333, 1.033)
ob_cube_006.hide_render = True
ob_cube_006.visible_camera = False
ob_cube_006.visible_diffuse = False
ob_cube_006.visible_glossy = False
ob_cube_006.visible_transmission = False
ob_cube_006.visible_volume_scatter = False
ob_cube_006.display_type = 'BOUNDS'
ob_plane_001.location = (-0.008333, 0.008333, -0.01667)
ob_plane_001.show_wire = True
_m = ob_plane_001.modifiers.new('BTool_Cube.001', 'BOOLEAN')
_m.object = ob_cube_006
_m = ob_plane_001.modifiers.new('BTool_Cube.004', 'BOOLEAN')
_m.object = ob_cube_017
_m = ob_plane_001.modifiers.new('BTool_Cube.005', 'BOOLEAN')
_m.object = ob_cube_018
_m = ob_plane_001.modifiers.new('Bevel', 'BEVEL')
_m.width = 0.01
_m.width_pct = 0.01
_m.angle_limit = 1.047
_m.use_clamp_overlap = False
_m.harden_normals = True
ob_plane_002.parent = ob_plane_001
ob_plane_002.matrix_parent_inverse = Matrix(((1.0, -0.0, 0.0, 0.008333), (-0.0, 1.0, -0.0, -0.008333), (0.0, -0.0, 1.0, 0.01667), (-0.0, 0.0, -0.0, 1.0)))
ob_plane_002.location = (-0.008333, 0.008333, -0.01667)
ob_plane_002.show_wire = True
_m = ob_plane_002.modifiers.new('BTool_Cube.001', 'BOOLEAN')
_m.object = ob_cube_006
_m = ob_plane_002.modifiers.new('BTool_Cube.004', 'BOOLEAN')
_m.object = ob_cube_017
_m = ob_plane_002.modifiers.new('BTool_Cube.005', 'BOOLEAN')
_m.object = ob_cube_018
_m.operation = 'INTERSECT'
_m = ob_plane_002.modifiers.new('Bevel', 'BEVEL')
_m.width = 0.01
_m.width_pct = 0.01
_m.angle_limit = 1.047
_m.use_clamp_overlap = False
_m.harden_normals = True
ob_plane_003.parent = ob_plane_001
ob_plane_003.matrix_parent_inverse = Matrix(((1.0, -0.0, 0.0, 0.008333), (-0.0, 1.0, -0.0, -0.008333), (0.0, -0.0, 1.0, 0.01667), (-0.0, 0.0, -0.0, 1.0)))
ob_plane_003.location = (-0.1583, 0.1583, 1.083)
_m = ob_plane_003.modifiers.new('Solidify', 'SOLIDIFY')
_m.thickness = 0.05
_m.use_even_offset = True
_m = ob_plane_003.modifiers.new('Bevel', 'BEVEL')
_m.width = 0.01
_m.width_pct = 0.01
_m.harden_normals = True

# ---- collection membership
col_collection.objects.link(ob_plane_070)
col_collection_2.objects.link(ob_cube_018)
col_collection_2.objects.link(ob_cube_017)
col_collection_2.objects.link(ob_cube_006)
col_original.objects.link(ob_plane_001)
col_original.objects.link(ob_plane_002)
col_original.objects.link(ob_plane_003)
def _layer_coll(name, lc=None):
    lc = lc or bpy.context.view_layer.layer_collection
    for c in lc.children:
        if c.name == name: return c
        r = _layer_coll(name, c)
        if r: return r
_layer_coll('Collection 2').exclude = True
_layer_coll('Original').exclude = True

# ---- scene / render settings (as saved in the file)
scene.frame_start = 1; scene.frame_end = 250; scene.frame_set(12)
scene.render.engine = 'BLENDER_EEVEE_NEXT'
scene.cycles.sampling_pattern = 'TABULATED_SOBOL'
scene.view_settings.view_transform = 'Filmic'
bpy.context.view_layer.update()

# ---- added for rendering (the .blend has no active camera and no usable light): camera, sun
cam_auto = bpy.data.cameras.new('AutoCamera')
cam_auto.lens = 50.0
cam_auto.sensor_width = 36.0
cam_auto.clip_end = 1000.0
ob_auto_camera = bpy.data.objects.new('AutoCamera', cam_auto)
scene.collection.objects.link(ob_auto_camera)
ob_auto_camera.location = (2.58717, -2.75544, 3.24807)
ob_auto_camera.rotation_euler = (1.09748, -7.21219e-08, 0.694738)
scene.camera = ob_auto_camera
light_auto_sun = bpy.data.lights.new('AutoSun', 'SUN')
light_auto_sun.energy = 3.0
light_auto_sun.angle = 0.0523599
ob_auto_sun = bpy.data.objects.new('AutoSun', light_auto_sun)
scene.collection.objects.link(ob_auto_sun)
ob_auto_sun.rotation_euler = (0.872665, 0.174533, 0.523599)
bpy.context.view_layer.update()
